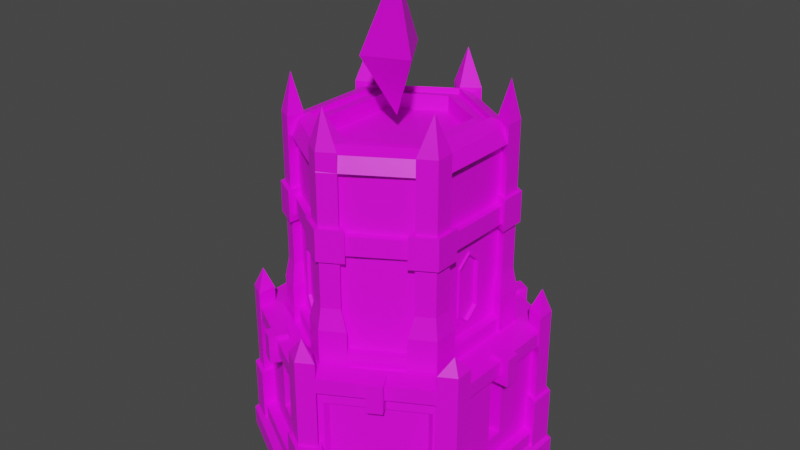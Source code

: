 # Source: SparkTower.blend  (saved by Blender 2.81.16; exported with 4.5.12 LTS)
import bpy
from mathutils import Matrix  # noqa: F401  (used for matrix-valued properties, if any)

bpy.ops.wm.read_factory_settings(use_empty=True)
scene = bpy.context.scene
scene.name = 'Scene'

# ---- collections
col_collection = bpy.data.collections.new('Collection'); scene.collection.children.link(col_collection)

# ---- images (referenced by path relative to the original .blend; pixels are not part of the script)
import os
ASSET_DIR = os.environ.get("B2B_ASSET_DIR", "")  # directory of the original .blend (textures are referenced by path, not embedded)
HERE = os.path.dirname(os.path.abspath(__file__))  # packed textures are extracted next to this script under _unpacked/

def load_image(name, relpath, width, height, colorspace="sRGB"):
    """Load a texture the original file referenced (path relative to the .blend, or extracted next to this script)."""
    p = next((c for c in (os.path.join(HERE, relpath), os.path.join(ASSET_DIR, relpath)) if relpath and os.path.exists(c)), "")
    if p:
        img = bpy.data.images.load(p, check_existing=True)
        img.name = name
    else:  # same state as the original file: an image datablock whose file is absent (Cycles renders it pink)
        img = bpy.data.images.new(name, width, height)
        img.source = "FILE"
        img.filepath = "//" + (relpath or name)
    img.colorspace_settings.name = colorspace
    return img
img_colorpalette_png = load_image('ColorPalette.png', 'ColorPalette.png', 1024, 1024, 'sRGB')

# ---- materials (node trees are filled in below, after node groups)
mat_material_001 = bpy.data.materials.new('Material.001')
mat_material_001.use_transparent_shadow = False

# ---- material node trees
mat_material_001.use_nodes = True; mat_material_001.node_tree.nodes.clear()
_N = mat_material_001.node_tree.nodes; _L = mat_material_001.node_tree.links
n0 = _N.new('ShaderNodeOutputMaterial'); n0.name = 'Material Output'; n0.location = (300, 300)
n1 = _N.new('ShaderNodeBsdfPrincipled'); n1.name = 'Principled BSDF'; n1.location = (10, 300)
n1.distribution = 'GGX'
n1.subsurface_method = 'BURLEY'
n1.inputs[3].default_value = 1.45
n1.inputs[27].default_value = (0.0, 0.0, 0.0, 1.0)
n1.inputs[28].default_value = 1.0
n2 = _N.new('ShaderNodeTexImage'); n2.name = 'Image Texture'; n2.location = (-410, 234)
n2.image = img_colorpalette_png
_L.new(n1.outputs[0], n0.inputs[0])
_L.new(n2.outputs[0], n1.inputs[0])
n0.is_active_output = True

# ---- world
world_world = bpy.data.worlds.new('World'); scene.world = world_world
world_world.use_nodes = True; world_world.node_tree.nodes.clear()
_N = world_world.node_tree.nodes; _L = world_world.node_tree.links
n0 = _N.new('ShaderNodeOutputWorld'); n0.name = 'World Output'; n0.location = (300, 300)
n1 = _N.new('ShaderNodeBackground'); n1.name = 'Background'; n1.location = (10, 300)
n1.inputs[0].default_value = (0.05088, 0.05088, 0.05088, 1.0)
_L.new(n1.outputs[0], n0.inputs[0])
n0.is_active_output = True
world_world.color = (0.05088, 0.05088, 0.05088)
world_world.use_sun_shadow = False
world_world.sun_shadow_jitter_overblur = 0.0

# ---- meshes
me_cone = bpy.data.meshes.new('Cone')
me_cone.from_pydata([(-0.02878, 0.7858, -0.6002), (0.7271, -0.3189, -0.653), (-0.708, -0.192, -0.8789), (0.0, 0.0, 1.0), (-0.006417, 0.1818, -2.035)], [], [(0, 3, 1), (1, 3, 2), (2, 3, 0), (0, 4, 2), (2, 4, 1), (1, 4, 0)])
_uv = me_cone.uv_layers.new(name='UVMap')
_uv.uv.foreach_set('vector', [0.25, 0.49, 0.25, 0.25, 0.4578, 0.13, 0.4578, 0.13, 0.25, 0.25, 0.04215, 0.13, 0.04215, 0.13, 0.25, 0.25, 0.25, 0.49, 0.75, 0.49, 0.7485, 0.2936, 0.5422, 0.13, 0.5422, 0.13, 0.7485, 0.2936, 0.9578, 0.13, 0.9578, 0.13, 0.7485, 0.2936, 0.75, 0.49])
me_cone.materials.append(mat_material_001)
me_cone.use_remesh_fix_poles = True
me_cone.use_remesh_preserve_attributes = False
me_cone.use_mirror_vertex_groups = False
me_cone.update()
me_cube_048 = bpy.data.meshes.new('Cube.048')
me_cube_048.from_pydata([(-1.0, -1.0, -1.0), (-1.0, -1.0, 1.0), (-1.0, 1.0, -1.0), (-1.0, 1.0, 1.0), (1.0, -1.0, -1.0), (1.0, -1.0, 1.0), (1.0, 1.0, -1.0), (1.0, 1.0, 1.0), (-1.762, -11.58, -8.714), (-1.42, -10.78, -4.334), (-1.929, -7.744, -8.714), (-1.539, -8.056, -4.334), (0.6327, -9.827, -8.714), (0.256, -9.551, -4.334), (0.6263, -6.402, -8.714), (0.2515, -7.116, -4.334), (0.6367, 6.323, -8.844), (0.265, 7.102, -4.464), (-2.052, 8.074, -8.844), (-1.643, 8.345, -4.464), (0.6566, 9.832, -8.844), (0.2789, 9.558, -4.464), (-1.673, 11.55, -8.844), (-1.377, 10.78, -4.464), (-10.39, 17.87, -8.94), (-11.11, 17.85, -4.559), (-12.92, 15.77, -8.94), (-12.9, 16.36, -4.559), (-12.78, 19.63, -8.94), (-12.78, 19.08, -4.559), (-15.11, 17.91, -8.94), (-14.44, 17.86, -4.559), (-23.75, 11.58, -8.78), (-24.09, 10.78, -4.4), (-23.58, 7.746, -8.78), (-23.97, 8.058, -4.4), (-26.14, 9.826, -8.78), (-25.76, 9.55, -4.4), (-26.13, 6.401, -8.78), (-25.76, 7.116, -4.4), (-26.19, -6.324, -8.792), (-25.81, -7.096, -4.412), (-23.48, -8.022, -8.792), (-23.88, -8.301, -4.412), (-26.16, -9.834, -8.792), (-25.79, -9.553, -4.412), (-23.81, -11.51, -8.792), (-24.12, -10.74, -4.412), (-15.16, -17.89, -8.85), (-14.44, -17.86, -4.47), (-12.64, -15.76, -8.85), (-12.65, -16.35, -4.47), (-12.75, -19.63, -8.85), (-12.76, -19.07, -4.47), (-10.43, -17.88, -8.85), (-11.11, -17.84, -4.47), (-25.86, 9.607, -7.997), (-26.53, 10.1, -9.795), (-25.86, -9.607, -7.997), (-26.53, -10.1, -9.795), (-12.76, -19.21, -7.997), (-12.76, -20.21, -9.795), (0.3356, -9.607, -7.997), (1.012, -10.1, -9.795), (0.3356, 9.607, -7.997), (1.012, 10.1, -9.795), (-12.76, 19.21, -7.997), (-12.76, 20.21, -9.795), (-1.762, -11.58, -4.334), (-1.929, -7.744, -4.334), (0.6263, -6.402, -4.334), (0.6327, -9.827, -4.334), (0.6367, 6.323, -4.464), (-2.052, 8.074, -4.464), (-1.673, 11.55, -4.464), (0.6566, 9.832, -4.464), (-10.39, 17.87, -4.559), (-12.92, 15.77, -4.559), (-15.11, 17.91, -4.559), (-12.78, 19.63, -4.559), (-23.75, 11.58, -4.4), (-23.58, 7.746, -4.4), (-26.13, 6.401, -4.4), (-26.14, 9.826, -4.4), (-26.19, -6.324, -4.412), (-23.48, -8.022, -4.412), (-23.81, -11.51, -4.412), (-26.16, -9.834, -4.412), (-15.16, -17.89, -4.47), (-12.64, -15.76, -4.47), (-10.43, -17.88, -4.47), (-12.75, -19.63, -4.47), (-1.42, -10.78, 1.824), (-1.539, -8.056, 1.824), (0.2515, -7.116, 1.824), (0.256, -9.551, 1.824), (0.265, 7.102, 1.824), (-1.643, 8.345, 1.824), (-1.377, 10.78, 1.824), (0.2789, 9.558, 1.824), (-11.11, 17.85, 1.824), (-12.9, 16.36, 1.824), (-14.44, 17.86, 1.824), (-12.78, 19.08, 1.824), (-24.09, 10.78, 1.824), (-23.97, 8.058, 1.824), (-25.76, 7.116, 1.824), (-25.76, 9.55, 1.824), (-25.81, -7.096, 1.824), (-23.88, -8.301, 1.824), (-24.12, -10.74, 1.824), (-25.79, -9.553, 1.824), (-14.44, -17.86, 1.824), (-12.65, -16.35, 1.824), (-11.11, -17.84, 1.824), (-12.76, -19.07, 1.824), (1.012, -10.1, -8.438), (1.012, 10.1, -8.438), (-12.76, 20.21, -8.438), (-26.53, 10.1, -8.438), (-12.76, -20.21, -8.438), (-26.53, -10.1, -8.438), (-0.7418, -1.168, -5.76), (-0.7418, 1.168, -5.76), (-17.84, -13.91, -5.51), (-19.7, -12.55, -5.51), (0.3356, -9.607, -7.064), (0.3356, 9.607, -7.064), (-12.76, 19.21, -7.064), (-25.86, 9.607, -7.064), (-12.76, -19.21, -7.064), (-25.86, -9.607, -7.064), (-0.7418, -1.168, -1.14), (-0.7418, 1.168, -1.14), (-17.84, -13.91, -1.39), (-19.7, -12.55, -1.39), (-2.279, -10.02, -6.309), (-3.006, 10.45, -5.98), (-2.279, -10.02, -1.412), (-3.006, 10.45, -1.624), (-2.725, -1.168, -5.76), (-2.725, 1.168, -5.76), (-2.725, -1.168, -1.14), (-2.725, 1.168, -1.14), (-10.52, 15.96, -5.98), (-24.78, 5.567, -6.025), (-10.52, 15.96, -1.624), (-24.78, 5.567, -1.539), (-24.78, -5.567, -6.025), (-11.17, -16.55, -6.309), (-24.78, -5.567, -1.539), (-11.17, -16.55, -1.412), (-17.9, -8.591, -5.51), (-16.05, -9.95, -5.51), (-17.9, -8.591, -1.39), (-16.05, -9.95, -1.39), (-12.76, 18.95, -0.3324), (-12.76, 15.41, 0.702), (0.1565, 9.476, -0.3324), (-2.696, 8.031, 0.702), (0.1565, -9.476, -0.3324), (-2.696, -8.031, 0.702), (-12.76, -18.95, -0.3324), (-12.76, -15.41, 0.702), (-25.68, -9.476, -0.3324), (-22.83, -8.031, 0.702), (-25.68, 9.476, -0.3324), (-22.83, 8.031, 0.702), (-26.49, -1.0, -1.0), (-26.49, -1.0, 1.0), (-26.49, 1.0, -1.0), (-26.49, 1.0, 1.0), (-24.49, -1.0, -1.0), (-24.49, -1.0, 1.0), (-24.49, 1.0, -1.0), (-24.49, 1.0, 1.0), (-7.554, -13.42, -1.0), (-7.554, -13.42, 1.0), (-6.19, -12.42, -1.0), (-6.19, -12.42, 1.0), (-6.554, -15.62, -1.0), (-6.554, -15.62, 1.0), (-5.19, -14.62, -1.0), (-5.19, -14.62, 1.0), (-20.3, 14.62, -1.0), (-20.3, 14.62, 1.0), (-18.93, 15.62, -1.0), (-18.93, 15.62, 1.0), (-19.3, 12.42, -1.0), (-19.3, 12.42, 1.0), (-17.93, 13.42, -1.0), (-17.93, 13.42, 1.0), (-19.3, -12.42, -1.0), (-19.3, -12.42, 1.0), (-17.93, -13.42, -1.0), (-17.93, -13.42, 1.0), (-20.3, -14.62, -1.0), (-20.3, -14.62, 1.0), (-18.93, -15.62, -1.0), (-18.93, -15.62, 1.0), (-6.554, 15.62, -1.0), (-6.554, 15.62, 1.0), (-5.19, 14.62, -1.0), (-5.19, 14.62, 1.0), (-7.554, 13.42, -1.0), (-7.554, 13.42, 1.0), (-6.19, 12.42, -1.0), (-6.19, 12.42, 1.0), (0.1565, 9.476, 0.702), (-12.76, 18.95, 0.702), (0.1565, -9.476, 0.702), (-12.76, -18.95, 0.702), (-25.68, -9.476, 0.702), (-25.68, 9.476, 0.702), (-5.707, 7.969, 2.498), (-4.527, -7.103, 0.4422), (-15.58, -11.07, 2.871), (-18.17, -9.174, 2.871), (-18.11, 9.218, 2.758), (-2.696, 8.031, 0.4422), (-12.76, 15.41, 0.4422), (-2.696, -8.031, 0.4422), (-12.76, -15.41, 0.4422), (-22.83, -8.031, 0.4422), (-22.83, 8.031, 0.4422), (-4.527, -7.103, 14.26), (-12.76, -13.14, 14.26), (-21.0, -7.103, 14.26), (-21.0, 7.103, 14.26), (-22.34, -4.606, 0.2769), (-21.96, -5.378, 4.552), (-19.63, -6.304, 0.2769), (-20.03, -6.583, 4.552), (-22.31, -8.116, 0.2769), (-21.94, -7.834, 4.552), (-19.96, -9.791, 0.2769), (-20.27, -9.025, 4.552), (-22.34, -4.606, 3.059), (-19.63, -6.304, 3.059), (-19.96, -9.791, 3.059), (-22.31, -8.116, 3.059), (-21.96, -5.378, 8.774), (-20.03, -6.583, 8.774), (-20.27, -9.025, 8.774), (-21.94, -7.834, 8.774), (-20.02, 9.8, 0.2769), (-20.36, 8.995, 4.552), (-19.82, 5.969, 0.2769), (-20.22, 6.276, 4.552), (-22.4, 8.02, 0.2769), (-22.02, 7.748, 4.552), (-22.37, 4.596, 0.2769), (-22.0, 5.314, 4.552), (-20.02, 9.8, 3.059), (-19.82, 5.969, 3.059), (-22.37, 4.596, 3.059), (-22.4, 8.02, 3.059), (-20.36, 8.995, 8.774), (-20.22, 6.276, 8.774), (-22.0, 5.314, 8.774), (-22.02, 7.748, 8.774), (-10.38, 13.31, 0.2769), (-11.1, 13.28, 4.552), (-12.9, 11.18, 0.2769), (-12.88, 11.77, 4.552), (-12.79, 15.04, 0.2769), (-12.78, 14.49, 4.552), (-15.1, 13.29, 0.2769), (-14.43, 13.25, 4.552), (-10.38, 13.31, 3.059), (-12.9, 11.18, 3.059), (-15.1, 13.29, 3.059), (-12.79, 15.04, 3.059), (-11.1, 13.28, 8.774), (-12.88, 11.77, 8.774), (-14.43, 13.25, 8.774), (-12.78, 14.49, 8.774), (-3.207, 4.693, 0.2769), (-3.588, 5.465, 4.552), (-5.916, 6.391, 0.2769), (-5.511, 6.67, 4.552), (-3.23, 8.202, 0.2769), (-3.604, 7.921, 4.552), (-5.581, 9.878, 0.2769), (-5.275, 9.112, 4.552), (-3.207, 4.693, 3.059), (-5.916, 6.391, 3.059), (-5.581, 9.878, 3.059), (-3.23, 8.202, 3.059), (-3.588, 5.465, 8.774), (-5.511, 6.67, 8.774), (-5.275, 9.112, 8.774), (-3.604, 7.921, 8.774), (-5.524, -9.713, 0.2769), (-5.188, -8.908, 4.552), (-5.721, -5.882, 0.2769), (-5.328, -6.19, 4.552), (-3.143, -7.933, 0.2769), (-3.522, -7.661, 4.552), (-3.177, -4.509, 0.2769), (-3.546, -5.227, 4.552), (-5.524, -9.713, 3.059), (-5.721, -5.882, 3.059), (-3.177, -4.509, 3.059), (-3.143, -7.933, 3.059), (-5.188, -8.908, 8.774), (-5.328, -6.19, 8.774), (-3.546, -5.227, 8.774), (-3.522, -7.661, 8.774), (-15.16, -13.23, 0.2769), (-14.45, -13.19, 4.552), (-12.65, -11.09, 0.2769), (-12.66, -11.68, 4.552), (-12.76, -14.95, 0.2769), (-12.76, -14.4, 4.552), (-10.44, -13.21, 0.2769), (-11.12, -13.16, 4.552), (-15.16, -13.23, 3.059), (-12.65, -11.09, 3.059), (-10.44, -13.21, 3.059), (-12.76, -14.95, 3.059), (-14.45, -13.19, 8.774), (-12.66, -11.68, 8.774), (-11.12, -13.16, 8.774), (-12.76, -14.4, 8.774), (-22.34, -4.606, 7.878), (-21.96, -5.378, 10.06), (-19.63, -6.304, 7.878), (-20.03, -6.583, 10.06), (-22.31, -8.116, 7.878), (-21.94, -7.834, 10.06), (-19.96, -9.791, 7.878), (-20.27, -9.025, 10.06), (-22.34, -4.606, 10.06), (-19.63, -6.304, 10.06), (-19.96, -9.791, 10.06), (-22.31, -8.116, 10.06), (-21.96, -5.378, 14.9), (-20.03, -6.583, 14.9), (-20.27, -9.025, 14.9), (-21.94, -7.834, 14.9), (-20.02, 9.8, 7.878), (-20.36, 8.995, 10.06), (-19.82, 5.969, 7.878), (-20.22, 6.276, 10.06), (-22.4, 8.02, 7.878), (-22.02, 7.748, 10.06), (-22.37, 4.596, 7.878), (-22.0, 5.314, 10.06), (-20.02, 9.8, 10.06), (-19.82, 5.969, 10.06), (-22.37, 4.596, 10.06), (-22.4, 8.02, 10.06), (-20.36, 8.995, 14.9), (-20.22, 6.276, 14.9), (-22.0, 5.314, 14.9), (-22.02, 7.748, 14.9), (-10.38, 13.31, 7.878), (-11.1, 13.28, 10.06), (-12.9, 11.18, 7.878), (-12.88, 11.77, 10.06), (-12.79, 15.04, 7.878), (-12.78, 14.49, 10.06), (-15.1, 13.29, 7.878), (-14.43, 13.25, 10.06), (-10.38, 13.31, 10.06), (-12.9, 11.18, 10.06), (-15.1, 13.29, 10.06), (-12.79, 15.04, 10.06), (-11.1, 13.28, 14.9), (-12.88, 11.77, 14.9), (-14.43, 13.25, 14.9), (-12.78, 14.49, 14.9), (-3.207, 4.693, 7.878), (-3.588, 5.465, 10.06), (-5.916, 6.391, 7.878), (-5.511, 6.67, 10.06), (-3.23, 8.202, 7.878), (-3.604, 7.921, 10.06), (-5.581, 9.878, 7.878), (-5.275, 9.112, 10.06), (-3.207, 4.693, 10.06), (-5.916, 6.391, 10.06), (-5.581, 9.878, 10.06), (-3.23, 8.202, 10.06), (-3.588, 5.465, 14.9), (-5.511, 6.67, 14.9), (-5.275, 9.112, 14.9), (-3.604, 7.921, 14.9), (-5.524, -9.713, 7.878), (-5.188, -8.908, 10.06), (-5.721, -5.882, 7.878), (-5.328, -6.19, 10.06), (-3.143, -7.933, 7.878), (-3.522, -7.661, 10.06), (-3.177, -4.509, 7.878), (-3.546, -5.227, 10.06), (-5.524, -9.713, 10.06), (-5.721, -5.882, 10.06), (-3.177, -4.509, 10.06), (-3.143, -7.933, 10.06), (-5.188, -8.908, 14.9), (-5.328, -6.19, 14.9), (-3.546, -5.227, 14.9), (-3.522, -7.661, 14.9), (-15.16, -13.23, 7.878), (-14.45, -13.19, 10.06), (-12.65, -11.09, 7.878), (-12.66, -11.68, 10.06), (-12.76, -14.95, 7.878), (-12.76, -14.4, 10.06), (-10.44, -13.21, 7.878), (-11.12, -13.16, 10.06), (-15.16, -13.23, 10.06), (-12.65, -11.09, 10.06), (-10.44, -13.21, 10.06), (-12.76, -14.95, 10.06), (-14.45, -13.19, 14.9), (-12.66, -11.68, 14.9), (-11.12, -13.16, 14.9), (-12.76, -14.4, 14.9), (-12.76, 14.47, 8.302), (-12.76, 14.47, 9.575), (-3.656, 7.236, 8.302), (-3.656, 7.236, 9.575), (-3.656, -7.236, 8.302), (-3.656, -7.236, 9.575), (-12.76, -14.47, 8.302), (-12.76, -14.47, 9.575), (-21.87, -7.236, 8.302), (-21.87, -7.236, 9.575), (-21.87, 7.236, 8.302), (-21.87, 7.236, 9.575), (-12.76, 14.71, 0.1678), (-12.76, 14.71, 1.461), (-3.507, 7.354, 0.1678), (-3.507, 7.354, 1.461), (-3.507, -7.354, 0.1678), (-3.507, -7.354, 1.461), (-12.76, -14.71, 0.1678), (-12.76, -14.71, 1.461), (-22.02, -7.354, 0.1678), (-22.02, -7.354, 1.461), (-22.02, 7.354, 0.1678), (-22.02, 7.354, 1.461), (-21.05, -7.205, 17.48), (-21.05, -7.205, 17.48), (-21.05, -7.205, 17.48), (-21.05, -7.205, 17.48), (-21.15, 7.083, 17.48), (-21.15, 7.083, 17.48), (-21.15, 7.083, 17.48), (-21.15, 7.083, 17.48), (-12.8, 13.19, 17.48), (-12.8, 13.19, 17.48), (-12.8, 13.19, 17.48), (-12.8, 13.19, 17.48), (-4.495, 7.292, 17.48), (-4.495, 7.292, 17.48), (-4.495, 7.292, 17.48), (-4.495, 7.292, 17.48), (-4.396, -6.997, 17.48), (-4.396, -6.997, 17.48), (-4.396, -6.997, 17.48), (-4.396, -6.997, 17.48), (-12.75, -13.11, 17.48), (-12.75, -13.11, 17.48), (-12.75, -13.11, 17.48), (-12.75, -13.11, 17.48), (-0.6191, 8.947, 3.405), (-0.6191, 8.947, 3.405), (-0.6191, 8.947, 3.405), (-0.6191, 8.947, 3.405), (-12.81, 17.78, 3.437), (-12.81, 17.78, 3.437), (-12.81, 17.78, 3.437), (-12.81, 17.78, 3.437), (-24.9, 8.875, 3.356), (-24.9, 8.875, 3.356), (-24.9, 8.875, 3.356), (-24.9, 8.875, 3.356), (-24.9, -8.923, 3.209), (-24.9, -8.923, 3.209), (-24.9, -8.923, 3.209), (-24.9, -8.923, 3.209), (-12.74, -17.78, 3.219), (-12.74, -17.78, 3.219), (-12.74, -17.78, 3.219), (-12.74, -17.78, 3.219), (-0.6128, -8.875, 2.947), (-0.6128, -8.875, 2.947), (-0.6128, -8.875, 2.947), (-0.6128, -8.875, 2.947), (-7.494, 5.42, 14.7), (-12.76, 9.284, 14.7), (-7.494, -5.42, 14.7), (-12.76, -9.284, 14.7), (-18.03, -5.42, 14.7), (-18.03, 5.42, 14.7), (-6.031, 5.806, 14.59), (-12.76, 10.74, 14.59), (-6.031, -5.806, 14.59), (-12.76, -10.74, 14.59), (-19.49, -5.806, 14.59), (-19.49, 5.806, 14.59), (-7.494, 5.42, 12.59), (-12.76, 9.284, 12.59), (-7.494, -5.42, 12.59), (-12.76, -9.284, 12.59), (-18.03, -5.42, 12.59), (-18.03, 5.42, 12.59), (-12.76, 14.47, 13.63), (-12.76, 11.5, 14.9), (-3.656, 7.236, 13.63), (-5.983, 6.113, 14.9), (-3.656, -7.236, 13.63), (-5.983, -6.113, 14.9), (-12.76, -14.47, 13.63), (-12.76, -11.5, 14.9), (-21.87, -7.236, 13.63), (-19.54, -6.113, 14.9), (-21.87, 7.236, 13.63), (-19.54, 6.113, 14.9), (-4.332, 6.698, 14.58), (-12.76, 13.4, 14.58), (-4.332, -6.698, 14.58), (-12.76, -13.4, 14.58), (-21.19, -6.698, 14.58), (-21.19, 6.698, 14.58), (-5.983, 6.113, 13.4), (-12.76, 11.5, 13.4), (-5.983, -6.113, 13.4), (-12.76, -11.5, 13.4), (-19.54, -6.113, 13.4), (-19.54, 6.113, 13.4), (-24.78, 8.817, -7.064), (-24.78, -8.817, -7.064), (-24.78, 8.817, 0.2152), (-24.78, -8.817, 0.2152), (-24.12, 5.254, -5.782), (-24.12, -5.254, -5.782), (-24.12, 5.254, -1.782), (-24.12, -5.254, -1.782), (-0.7418, 8.817, -7.064), (-12.76, 17.63, -7.064), (-0.7418, 8.817, 0.2152), (-12.76, 17.63, 0.2152), (-3.499, 10.26, -5.719), (-10.4, 15.32, -5.719), (-3.499, 10.26, -1.885), (-10.4, 15.32, -1.885), (-12.76, -17.63, -7.064), (-0.7418, -8.817, -7.064), (-12.76, -17.63, 0.2152), (-0.7418, -8.817, 0.2152), (-11.06, -15.69, -6.102), (-2.917, -9.724, -6.102), (-11.06, -15.69, -1.619), (-2.917, -9.724, -1.619), (-18.11, 9.218, 6.248), (-15.58, -11.07, 6.135), (-18.17, -9.174, 6.135), (-4.527, -7.103, 8.564), (-4.527, -9.537e-07, 0.4422), (-4.527, -9.537e-07, 14.26), (-4.527, -9.537e-07, 8.564), (-8.644, -10.12, 0.4422), (-8.644, -10.12, 14.26), (-8.644, -10.12, 8.564), (-12.76, 13.14, 14.26), (-5.707, 7.969, 3.352), (-15.64, 11.03, 2.758), (-15.64, 11.03, 6.248), (-4.527, 7.103, 8.564), (-4.527, 7.103, 0.4422), (-8.644, 10.12, 0.4422), (-5.786, 8.302, 3.281), (-5.786, 8.302, 2.569), (-4.527, 7.103, 14.26), (-8.644, 10.12, 14.26), (-12.76, 13.14, 0.4422), (-21.0, 7.103, 0.4422), (-12.76, 13.14, 8.564), (-21.0, 7.103, 8.564), (-16.88, 10.12, 1.945), (-16.88, 10.12, 7.061), (-16.88, 10.12, 1.694), (-18.29, 9.086, 2.624), (-15.46, 11.16, 2.624), (-15.46, 11.16, 6.382), (-18.29, 9.086, 6.382), (-16.88, 10.12, 7.312), (-16.77, 9.874, 1.945), (-16.77, 9.874, 7.061), (-18.0, 8.969, 2.758), (-15.53, 10.78, 2.758), (-15.53, 10.78, 6.248), (-18.0, 8.969, 6.248), (-16.96, 10.3, 1.694), (-18.37, 9.266, 2.624), (-15.55, 11.34, 2.624), (-15.55, 11.34, 6.382), (-18.37, 9.266, 6.382), (-16.96, 10.3, 7.312), (-16.96, 10.3, 1.945), (-18.2, 9.397, 2.758), (-15.73, 11.21, 2.758), (-15.73, 11.21, 6.248), (-18.2, 9.397, 6.248), (-16.96, 10.3, 7.061), (-21.0, -7.103, 0.4422), (-12.76, -13.14, 0.4422), (-21.0, -7.103, 8.564), (-12.76, -13.14, 8.564), (-16.88, -10.12, 2.024), (-16.88, -10.12, 6.982), (-16.88, -10.12, 1.758), (-15.39, -11.21, 2.729), (-18.36, -9.034, 6.277), (-18.36, -9.034, 2.729), (-15.39, -11.21, 6.277), (-16.88, -10.12, 7.248), (-16.81, -9.962, 2.024), (-16.81, -9.962, 6.982), (-15.51, -10.91, 2.871), (-18.1, -9.012, 6.135), (-18.1, -9.012, 2.871), (-15.51, -10.91, 6.135), (-16.96, -10.31, 1.758), (-15.48, -11.4, 2.729), (-18.45, -9.217, 6.277), (-18.45, -9.217, 2.729), (-15.48, -11.4, 6.277), (-16.96, -10.31, 7.248), (-16.96, -10.31, 2.024), (-15.67, -11.26, 2.871), (-18.26, -9.356, 6.135), (-18.26, -9.356, 2.871), (-15.67, -11.26, 6.135), (-16.96, -10.31, 6.982), (-4.527, -9.574e-07, 7.03), (-4.527, 1.719, 6.279), (-4.527, 1.719, 3.0), (-4.527, -1.719, 6.279), (-4.527, -1.719, 3.0), (-4.527, -9.537e-07, 2.248), (-4.527, -9.537e-07, 7.213), (-4.527, -1.913, 6.376), (-4.527, -9.537e-07, 2.066), (-4.527, -1.913, 2.902), (-4.527, 1.913, 6.376), (-4.527, 1.913, 2.902), (-4.782, -9.574e-07, 7.03), (-4.782, -9.537e-07, 2.248), (-4.782, -1.719, 6.279), (-4.782, -1.719, 3.0), (-4.782, 1.719, 6.279), (-4.782, 1.719, 3.0), (-4.344, -9.537e-07, 7.213), (-4.344, -1.913, 6.376), (-4.344, -9.537e-07, 2.066), (-4.344, -1.913, 2.902), (-4.344, 1.913, 6.376), (-4.344, 1.913, 2.902), (-4.344, -9.574e-07, 7.03), (-4.344, -1.719, 6.279), (-4.344, -9.537e-07, 2.248), (-4.344, -1.719, 3.0), (-4.344, 1.719, 6.279), (-4.344, 1.719, 3.0), (-20.77, 11.76, 0.2152), (-20.77, 11.76, -7.064), (-16.77, 14.7, 0.2152), (-16.77, 14.7, -7.064)], [(334, 414)], [(0, 1, 3, 2), (2, 3, 7, 6), (6, 7, 5, 4), (4, 5, 1, 0), (2, 6, 4, 0), (7, 3, 1, 5), (57, 67, 65, 63, 61, 59), (8, 68, 69, 10), (10, 69, 70, 14), (14, 70, 71, 12), (12, 71, 68, 8), (10, 14, 12, 8), (11, 9, 92, 93), (16, 72, 73, 18), (18, 73, 74, 22), (22, 74, 75, 20), (20, 75, 72, 16), (18, 22, 20, 16), (53, 55, 114, 115), (24, 76, 77, 26), (26, 77, 78, 30), (30, 78, 79, 28), (28, 79, 76, 24), (26, 30, 28, 24), (17, 21, 99, 96), (32, 80, 81, 34), (34, 81, 82, 38), (38, 82, 83, 36), (36, 83, 80, 32), (34, 38, 36, 32), (37, 39, 106, 107), (40, 84, 85, 42), (42, 85, 86, 46), (46, 86, 87, 44), (44, 87, 84, 40), (42, 46, 44, 40), (55, 51, 113, 114), (48, 88, 89, 50), (50, 89, 90, 54), (54, 90, 91, 52), (52, 91, 88, 48), (50, 54, 52, 48), (21, 23, 98, 99), (59, 121, 119, 57), (57, 119, 118, 67), (65, 117, 116, 63), (60, 62, 126, 130), (61, 120, 121, 59), (63, 116, 120, 61), (67, 118, 117, 65), (9, 11, 69, 68), (11, 15, 70, 69), (15, 13, 71, 70), (13, 9, 68, 71), (17, 19, 73, 72), (19, 23, 74, 73), (23, 21, 75, 74), (21, 17, 72, 75), (25, 27, 77, 76), (27, 31, 78, 77), (31, 29, 79, 78), (29, 25, 76, 79), (33, 35, 81, 80), (35, 39, 82, 81), (39, 37, 83, 82), (37, 33, 80, 83), (41, 43, 85, 84), (43, 47, 86, 85), (47, 45, 87, 86), (45, 41, 84, 87), (49, 51, 89, 88), (51, 55, 90, 89), (55, 53, 91, 90), (53, 49, 88, 91), (95, 94, 491, 492), (97, 96, 469, 470), (100, 103, 476, 473), (104, 107, 480, 477), (111, 110, 483, 484), (115, 114, 487, 488), (33, 37, 107, 104), (27, 25, 100, 101), (49, 53, 115, 112), (15, 11, 93, 94), (43, 41, 108, 109), (31, 27, 101, 102), (13, 15, 94, 95), (47, 43, 109, 110), (29, 31, 102, 103), (9, 13, 95, 92), (45, 47, 110, 111), (25, 29, 103, 100), (19, 17, 96, 97), (41, 45, 111, 108), (35, 33, 104, 105), (23, 19, 97, 98), (51, 49, 112, 113), (39, 35, 105, 106), (64, 62, 116, 117), (56, 66, 118, 119), (62, 60, 120, 116), (60, 58, 121, 120), (66, 64, 117, 118), (58, 56, 119, 121), (132, 122, 140, 142), (62, 64, 127, 126), (56, 58, 131, 129), (58, 60, 130, 131), (66, 56, 129, 128), (64, 66, 128, 127), (543, 552, 126, 127), (535, 671, 673, 544, 128, 129), (552, 551, 130, 126), (551, 536, 131, 130), (544, 543, 127, 128), (536, 535, 129, 131), (537, 538, 553, 554, 545, 546, 672, 670), (148, 150, 542, 540), (135, 125, 152, 154), (144, 146, 550, 548), (151, 149, 555, 557), (123, 122, 552, 543), (132, 133, 545, 554), (133, 123, 543, 545), (122, 132, 554, 552), (140, 141, 143, 142), (133, 132, 142, 143), (123, 133, 143, 141), (122, 123, 141, 140), (673, 672, 546, 544), (535, 537, 670, 671), (124, 125, 536, 551), (135, 134, 553, 538), (125, 135, 538, 536), (134, 124, 551, 553), (152, 153, 155, 154), (125, 124, 153, 152), (124, 134, 155, 153), (134, 135, 154, 155), (156, 209, 208, 158), (158, 208, 210, 160), (160, 210, 211, 162), (162, 211, 212, 164), (163, 161, 221, 222), (164, 212, 213, 166), (166, 213, 209, 156), (156, 158, 160, 162, 164, 166), (168, 169, 171, 170), (170, 171, 175, 174), (174, 175, 173, 172), (172, 173, 169, 168), (170, 174, 172, 168), (175, 171, 169, 173), (176, 177, 179, 178), (178, 179, 183, 182), (182, 183, 181, 180), (180, 181, 177, 176), (178, 182, 180, 176), (183, 179, 177, 181), (184, 185, 187, 186), (186, 187, 191, 190), (190, 191, 189, 188), (188, 189, 185, 184), (186, 190, 188, 184), (191, 187, 185, 189), (192, 193, 195, 194), (194, 195, 199, 198), (198, 199, 197, 196), (196, 197, 193, 192), (194, 198, 196, 192), (199, 195, 193, 197), (200, 201, 203, 202), (202, 203, 207, 206), (206, 207, 205, 204), (204, 205, 201, 200), (202, 206, 204, 200), (207, 203, 201, 205), (157, 159, 208, 209), (159, 161, 210, 208), (161, 163, 211, 210), (163, 165, 212, 211), (165, 167, 213, 212), (167, 157, 209, 213), (159, 157, 220, 219), (157, 167, 224, 220), (165, 163, 222, 223), (161, 159, 219, 221), (167, 165, 223, 224), (580, 575, 574, 219, 220), (574, 563, 215, 221, 219), (215, 566, 611, 222, 221), (611, 610, 223, 222), (610, 581, 224, 223), (581, 580, 220, 224), (228, 227, 503, 504), (582, 583, 228, 569), (612, 613, 226, 227), (565, 573, 578, 564), (583, 612, 227, 228), (568, 562, 225, 567), (229, 237, 238, 231), (231, 238, 239, 235), (235, 239, 240, 233), (233, 240, 237, 229), (231, 235, 233, 229), (230, 232, 238, 237), (232, 236, 239, 238), (236, 234, 240, 239), (234, 230, 237, 240), (243, 242, 241, 244), (232, 230, 241, 242), (236, 232, 242, 243), (234, 236, 243, 244), (230, 234, 244, 241), (245, 253, 254, 247), (247, 254, 255, 251), (251, 255, 256, 249), (249, 256, 253, 245), (247, 251, 249, 245), (246, 248, 254, 253), (248, 252, 255, 254), (252, 250, 256, 255), (250, 246, 253, 256), (259, 258, 257, 260), (248, 246, 257, 258), (252, 248, 258, 259), (250, 252, 259, 260), (246, 250, 260, 257), (261, 269, 270, 263), (263, 270, 271, 267), (267, 271, 272, 265), (265, 272, 269, 261), (263, 267, 265, 261), (262, 264, 270, 269), (264, 268, 271, 270), (268, 266, 272, 271), (266, 262, 269, 272), (275, 274, 273, 276), (264, 262, 273, 274), (268, 264, 274, 275), (266, 268, 275, 276), (262, 266, 276, 273), (277, 285, 286, 279), (279, 286, 287, 283), (283, 287, 288, 281), (281, 288, 285, 277), (279, 283, 281, 277), (278, 280, 286, 285), (280, 284, 287, 286), (284, 282, 288, 287), (282, 278, 285, 288), (291, 290, 289, 292), (280, 278, 289, 290), (284, 280, 290, 291), (282, 284, 291, 292), (278, 282, 292, 289), (293, 301, 302, 295), (295, 302, 303, 299), (299, 303, 304, 297), (297, 304, 301, 293), (295, 299, 297, 293), (294, 296, 302, 301), (296, 300, 303, 302), (300, 298, 304, 303), (298, 294, 301, 304), (307, 306, 305, 308), (296, 294, 305, 306), (300, 296, 306, 307), (298, 300, 307, 308), (294, 298, 308, 305), (309, 317, 318, 311), (311, 318, 319, 315), (315, 319, 320, 313), (313, 320, 317, 309), (311, 315, 313, 309), (310, 312, 318, 317), (312, 316, 319, 318), (316, 314, 320, 319), (314, 310, 317, 320), (323, 322, 321, 324), (312, 310, 321, 322), (316, 312, 322, 323), (314, 316, 323, 324), (310, 314, 324, 321), (325, 333, 334, 327), (327, 334, 335, 331), (331, 335, 336, 329), (329, 336, 333, 325), (327, 331, 329, 325), (326, 328, 334, 333), (328, 332, 335, 334), (332, 330, 336, 335), (330, 326, 333, 336), (355, 354, 450, 451), (328, 326, 337, 338), (332, 328, 338, 339), (330, 332, 339, 340), (326, 330, 340, 337), (341, 349, 350, 343), (343, 350, 351, 347), (347, 351, 352, 345), (345, 352, 349, 341), (343, 347, 345, 341), (342, 344, 350, 349), (344, 348, 351, 350), (348, 346, 352, 351), (346, 342, 349, 352), (418, 417, 465, 466), (344, 342, 353, 354), (348, 344, 354, 355), (346, 348, 355, 356), (342, 346, 356, 353), (357, 365, 366, 359), (359, 366, 367, 363), (363, 367, 368, 361), (361, 368, 365, 357), (359, 363, 361, 357), (358, 360, 366, 365), (360, 364, 367, 366), (364, 362, 368, 367), (362, 358, 365, 368), (372, 371, 455, 456), (360, 358, 369, 370), (364, 360, 370, 371), (362, 364, 371, 372), (358, 362, 372, 369), (373, 381, 382, 375), (375, 382, 383, 379), (379, 383, 384, 377), (377, 384, 381, 373), (375, 379, 377, 373), (374, 376, 382, 381), (376, 380, 383, 382), (380, 378, 384, 383), (378, 374, 381, 384), (354, 353, 449, 450), (376, 374, 385, 386), (380, 376, 386, 387), (378, 380, 387, 388), (374, 378, 388, 385), (389, 397, 398, 391), (391, 398, 399, 395), (395, 399, 400, 393), (393, 400, 397, 389), (391, 395, 393, 389), (390, 392, 398, 397), (392, 396, 399, 398), (396, 394, 400, 399), (394, 390, 397, 400), (385, 388, 460, 457), (392, 390, 401, 402), (396, 392, 402, 403), (394, 396, 403, 404), (390, 394, 404, 401), (405, 413, 414, 407), (407, 414, 415, 411), (411, 415, 416, 409), (409, 416, 413, 405), (407, 411, 409, 405), (406, 408, 414, 413), (408, 412, 415, 414), (412, 410, 416, 415), (410, 406, 413, 416), (371, 370, 454, 455), (408, 406, 417, 418), (412, 408, 418, 419), (410, 412, 419, 420), (406, 410, 420, 417), (421, 422, 424, 423), (423, 424, 426, 425), (425, 426, 428, 427), (427, 428, 430, 429), (424, 422, 432, 430, 428, 426), (429, 430, 432, 431), (431, 432, 422, 421), (421, 423, 425, 427, 429, 431), (433, 434, 436, 435), (435, 436, 438, 437), (437, 438, 440, 439), (439, 440, 442, 441), (436, 434, 444, 442, 440, 438), (441, 442, 444, 443), (443, 444, 434, 433), (433, 435, 437, 439, 441, 443), (447, 446, 445, 448), (451, 450, 449, 452), (455, 454, 453, 456), (459, 458, 457, 460), (463, 462, 461, 464), (467, 466, 465, 468), (369, 372, 456, 453), (338, 337, 445, 446), (419, 418, 466, 467), (356, 355, 451, 452), (402, 401, 461, 462), (339, 338, 446, 447), (420, 419, 467, 468), (353, 356, 452, 449), (403, 402, 462, 463), (340, 339, 447, 448), (417, 420, 468, 465), (386, 385, 457, 458), (404, 403, 463, 464), (337, 340, 448, 445), (387, 386, 458, 459), (401, 404, 464, 461), (370, 369, 453, 454), (388, 387, 459, 460), (471, 470, 469, 472), (96, 99, 472, 469), (98, 97, 470, 471), (99, 98, 471, 472), (475, 474, 473, 476), (102, 101, 474, 475), (103, 102, 475, 476), (101, 100, 473, 474), (479, 478, 477, 480), (106, 105, 478, 479), (107, 106, 479, 480), (105, 104, 477, 478), (483, 482, 481, 484), (109, 108, 481, 482), (108, 111, 484, 481), (110, 109, 482, 483), (487, 486, 485, 488), (113, 112, 485, 486), (112, 115, 488, 485), (114, 113, 486, 487), (491, 490, 489, 492), (93, 92, 489, 490), (92, 95, 492, 489), (94, 93, 490, 491), (495, 493, 505, 507), (226, 567, 225, 501, 502), (578, 579, 569, 500, 499), (569, 228, 504, 500), (227, 226, 502, 503), (225, 564, 578, 499, 501), (494, 493, 499, 500), (493, 495, 501, 499), (495, 496, 502, 501), (496, 497, 503, 502), (497, 498, 504, 503), (498, 494, 500, 504), (505, 506, 510, 509, 508, 507), (498, 497, 509, 510), (496, 495, 507, 508), (493, 494, 506, 505), (494, 498, 510, 506), (497, 496, 508, 509), (511, 524, 523, 513), (513, 523, 525, 515), (515, 525, 526, 517), (517, 526, 527, 519), (522, 520, 533, 534), (519, 527, 528, 521), (521, 528, 524, 511), (511, 513, 515, 517, 519, 521), (512, 514, 523, 524), (514, 516, 525, 523), (516, 518, 526, 525), (518, 520, 527, 526), (520, 522, 528, 527), (522, 512, 524, 528), (529, 530, 534, 533, 532, 531), (518, 516, 531, 532), (514, 512, 530, 529), (512, 522, 534, 530), (520, 518, 532, 533), (516, 514, 529, 531), (148, 145, 535, 536), (147, 150, 538, 537), (150, 148, 536, 538), (145, 147, 537, 535), (539, 540, 542, 541), (145, 148, 540, 539), (147, 145, 539, 541), (150, 147, 541, 542), (144, 137, 543, 544), (139, 146, 546, 545), (137, 139, 545, 543), (146, 144, 544, 546), (547, 548, 550, 549), (146, 139, 549, 550), (139, 137, 547, 549), (137, 144, 548, 547), (136, 149, 551, 552), (151, 138, 554, 553), (138, 136, 552, 554), (149, 151, 553, 551), (555, 556, 558, 557), (138, 151, 557, 558), (136, 138, 558, 556), (149, 136, 556, 555), (566, 215, 562, 568), (581, 610, 612, 583), (644, 645, 653, 655), (614, 216, 624, 622), (218, 559, 597, 594), (562, 565, 564, 225), (611, 566, 568, 613), (613, 568, 567, 226), (569, 578, 573, 582), (570, 214, 577, 576), (587, 586, 588, 580, 581), (588, 589, 582, 580), (590, 587, 581, 583), (589, 591, 590, 583, 582), (571, 584, 592, 595), (585, 559, 608, 609), (590, 591, 603, 602), (587, 590, 602, 599), (571, 572, 607, 606), (584, 571, 606, 604), (588, 586, 598, 600), (592, 594, 597, 593), (595, 592, 593, 596), (584, 218, 594, 592), (559, 585, 593, 597), (585, 572, 596, 593), (572, 571, 595, 596), (605, 604, 598, 599), (606, 607, 601, 600), (608, 605, 599, 602), (607, 609, 603, 601), (604, 606, 600, 598), (609, 608, 602, 603), (559, 218, 605, 608), (591, 589, 601, 603), (586, 587, 599, 598), (572, 585, 609, 607), (218, 584, 604, 605), (589, 588, 600, 601), (617, 616, 619, 610, 611), (619, 618, 612, 610), (620, 617, 611, 613), (618, 621, 620, 613, 612), (216, 560, 627, 624), (614, 217, 637, 634), (619, 616, 628, 631), (618, 619, 631, 630), (216, 614, 634, 635), (561, 615, 639, 636), (616, 617, 629, 628), (622, 624, 627, 623), (626, 622, 623, 625), (560, 615, 623, 627), (615, 561, 625, 623), (561, 217, 626, 625), (217, 614, 622, 626), (635, 634, 628, 629), (637, 636, 630, 631), (638, 635, 629, 632), (636, 639, 633, 630), (634, 637, 631, 628), (639, 638, 632, 633), (217, 561, 636, 637), (617, 620, 632, 629), (620, 621, 633, 632), (615, 560, 638, 639), (560, 216, 635, 638), (621, 618, 630, 633), (650, 651, 574, 573), (649, 647, 562, 215), (647, 646, 650, 573, 562), (651, 648, 649, 215, 574), (643, 644, 655, 654), (641, 642, 669, 668), (649, 648, 660, 661), (642, 645, 666, 669), (648, 651, 663, 660), (645, 644, 667, 666), (640, 641, 668, 664), (653, 652, 654, 655), (657, 656, 652, 653), (641, 640, 652, 656), (642, 641, 656, 657), (640, 643, 654, 652), (645, 642, 657, 653), (665, 664, 658, 659), (666, 667, 661, 660), (668, 669, 663, 662), (667, 665, 659, 661), (664, 668, 662, 658), (669, 666, 660, 663), (651, 650, 662, 663), (646, 647, 659, 658), (644, 643, 665, 667), (643, 640, 664, 665), (647, 649, 661, 659), (650, 646, 658, 662), (671, 670, 672, 673), (573, 574, 580, 582)])
_uv = me_cube_048.uv_layers.new(name='UVMap')
_uv.uv.foreach_set('vector', [0.7668, 0.9728, 0.7668, 0.9728, 0.7668, 0.9728, 0.7668, 0.9728, 0.7668, 0.9728, 0.7668, 0.9728, 0.7668, 0.9728, 0.7668, 0.9728, 0.7668, 0.9728, 0.7668, 0.9728, 0.7668, 0.9728, 0.7668, 0.9728, 0.7668, 0.9728, 0.7668, 0.9728, 0.7668, 0.9728, 0.7668, 0.9728, 0.7668, 0.9728, 0.7668, 0.9728, 0.7668, 0.9728, 0.7668, 0.9728, 0.7668, 0.9728, 0.7668, 0.9728, 0.7668, 0.9728, 0.7668, 0.9728, 0.7668, 0.9728, 0.7668, 0.9728, 0.7668, 0.9728, 0.7668, 0.9728, 0.7668, 0.9728, 0.7668, 0.9728, 0.9583, 0.8612, 0.9583, 0.8612, 0.9583, 0.8612, 0.9583, 0.8612, 0.9583, 0.8612, 0.9583, 0.8612, 0.9583, 0.8612, 0.9583, 0.8612, 0.9583, 0.8612, 0.9583, 0.8612, 0.9583, 0.8612, 0.9583, 0.8612, 0.9583, 0.8612, 0.9583, 0.8612, 0.9583, 0.8612, 0.9583, 0.8612, 0.9583, 0.8612, 0.9583, 0.8612, 0.9583, 0.8612, 0.9583, 0.8612, 0.9583, 0.8612, 0.9583, 0.8612, 0.9583, 0.8612, 0.9583, 0.8612, 0.9583, 0.8612, 0.9583, 0.8612, 0.9583, 0.8612, 0.9583, 0.8612, 0.9583, 0.8612, 0.9583, 0.8612, 0.9583, 0.8612, 0.9583, 0.8612, 0.9583, 0.8612, 0.9583, 0.8612, 0.9583, 0.8612, 0.9583, 0.8612, 0.9583, 0.8612, 0.9583, 0.8612, 0.9583, 0.8612, 0.9583, 0.8612, 0.9583, 0.8612, 0.9583, 0.8612, 0.9583, 0.8612, 0.9583, 0.8612, 0.9583, 0.8612, 0.9583, 0.8612, 0.9583, 0.8612, 0.9583, 0.8612, 0.9583, 0.8612, 0.9583, 0.8612, 0.9583, 0.8612, 0.9583, 0.8612, 0.9583, 0.8612, 0.9583, 0.8612, 0.9583, 0.8612, 0.9583, 0.8612, 0.9583, 0.8612, 0.9583, 0.8612, 0.9583, 0.8612, 0.9583, 0.8612, 0.9583, 0.8612, 0.9583, 0.8612, 0.9583, 0.8612, 0.9583, 0.8612, 0.9583, 0.8612, 0.9583, 0.8612, 0.9583, 0.8612, 0.9583, 0.8612, 0.9583, 0.8612, 0.9583, 0.8612, 0.9583, 0.8612, 0.9583, 0.8612, 0.9583, 0.8612, 0.9583, 0.8612, 0.9583, 0.8612, 0.9583, 0.8612, 0.9583, 0.8612, 0.9583, 0.8612, 0.9583, 0.8612, 0.9583, 0.8612, 0.9583, 0.8612, 0.9583, 0.8612, 0.9583, 0.8612, 0.9583, 0.8612, 0.9583, 0.8612, 0.9583, 0.8612, 0.9583, 0.8612, 0.9583, 0.8612, 0.9583, 0.8612, 0.9583, 0.8612, 0.9583, 0.8612, 0.9583, 0.8612, 0.9583, 0.8612, 0.9583, 0.8612, 0.9583, 0.8612, 0.9583, 0.8612, 0.9583, 0.8612, 0.9583, 0.8612, 0.9583, 0.8612, 0.9583, 0.8612, 0.9583, 0.8612, 0.9583, 0.8612, 0.9583, 0.8612, 0.9583, 0.8612, 0.9583, 0.8612, 0.9583, 0.8612, 0.9583, 0.8612, 0.9583, 0.8612, 0.9583, 0.8612, 0.9583, 0.8612, 0.9583, 0.8612, 0.9583, 0.8612, 0.9583, 0.8612, 0.9583, 0.8612, 0.9583, 0.8612, 0.9583, 0.8612, 0.9583, 0.8612, 0.9583, 0.8612, 0.9583, 0.8612, 0.9583, 0.8612, 0.9583, 0.8612, 0.9583, 0.8612, 0.9583, 0.8612, 0.9583, 0.8612, 0.9583, 0.8612, 0.9583, 0.8612, 0.9583, 0.8612, 0.9583, 0.8612, 0.9583, 0.8612, 0.9583, 0.8612, 0.9583, 0.8612, 0.9583, 0.8612, 0.9583, 0.8612, 0.9583, 0.8612, 0.9583, 0.8612, 0.9583, 0.8612, 0.9583, 0.8612, 0.9583, 0.8612, 0.9583, 0.8612, 0.9583, 0.8612, 0.9583, 0.8612, 0.9583, 0.8612, 0.9583, 0.8612, 0.9583, 0.8612, 0.7668, 0.9728, 0.7668, 0.9728, 0.7668, 0.9728, 0.7668, 0.9728, 0.7668, 0.9728, 0.7668, 0.9728, 0.7668, 0.9728, 0.7668, 0.9728, 0.7668, 0.9728, 0.7668, 0.9728, 0.7668, 0.9728, 0.7668, 0.9728, 0.9583, 0.8612, 0.9583, 0.8612, 0.9583, 0.8612, 0.9583, 0.8612, 0.7668, 0.9728, 0.7668, 0.9728, 0.7668, 0.9728, 0.7668, 0.9728, 0.7668, 0.9728, 0.7668, 0.9728, 0.7668, 0.9728, 0.7668, 0.9728, 0.7668, 0.9728, 0.7668, 0.9728, 0.7668, 0.9728, 0.7668, 0.9728, 0.9583, 0.8612, 0.9583, 0.8612, 0.9583, 0.8612, 0.9583, 0.8612, 0.9583, 0.8612, 0.9583, 0.8612, 0.9583, 0.8612, 0.9583, 0.8612, 0.9583, 0.8612, 0.9583, 0.8612, 0.9583, 0.8612, 0.9583, 0.8612, 0.9583, 0.8612, 0.9583, 0.8612, 0.9583, 0.8612, 0.9583, 0.8612, 0.9583, 0.8612, 0.9583, 0.8612, 0.9583, 0.8612, 0.9583, 0.8612, 0.9583, 0.8612, 0.9583, 0.8612, 0.9583, 0.8612, 0.9583, 0.8612, 0.9583, 0.8612, 0.9583, 0.8612, 0.9583, 0.8612, 0.9583, 0.8612, 0.9583, 0.8612, 0.9583, 0.8612, 0.9583, 0.8612, 0.9583, 0.8612, 0.9583, 0.8612, 0.9583, 0.8612, 0.9583, 0.8612, 0.9583, 0.8612, 0.9583, 0.8612, 0.9583, 0.8612, 0.9583, 0.8612, 0.9583, 0.8612, 0.9583, 0.8612, 0.9583, 0.8612, 0.9583, 0.8612, 0.9583, 0.8612, 0.9583, 0.8612, 0.9583, 0.8612, 0.9583, 0.8612, 0.9583, 0.8612, 0.9583, 0.8612, 0.9583, 0.8612, 0.9583, 0.8612, 0.9583, 0.8612, 0.9583, 0.8612, 0.9583, 0.8612, 0.9583, 0.8612, 0.9583, 0.8612, 0.9583, 0.8612, 0.9583, 0.8612, 0.9583, 0.8612, 0.9583, 0.8612, 0.9583, 0.8612, 0.9583, 0.8612, 0.9583, 0.8612, 0.9583, 0.8612, 0.9583, 0.8612, 0.9583, 0.8612, 0.9583, 0.8612, 0.9583, 0.8612, 0.9583, 0.8612, 0.9583, 0.8612, 0.9583, 0.8612, 0.9583, 0.8612, 0.9583, 0.8612, 0.9583, 0.8612, 0.9583, 0.8612, 0.9583, 0.8612, 0.9583, 0.8612, 0.9583, 0.8612, 0.9583, 0.8612, 0.9583, 0.8612, 0.9583, 0.8612, 0.9583, 0.8612, 0.9583, 0.8612, 0.9583, 0.8612, 0.9583, 0.8612, 0.9583, 0.8612, 0.9583, 0.8612, 0.9583, 0.8612, 0.9583, 0.8612, 0.9583, 0.8612, 0.9583, 0.8612, 0.9583, 0.8612, 0.9583, 0.8612, 0.9583, 0.8612, 0.9583, 0.8612, 0.9583, 0.8612, 0.9583, 0.8612, 0.9583, 0.8612, 0.9583, 0.8612, 0.9583, 0.8612, 0.9583, 0.8612, 0.9583, 0.8612, 0.9583, 0.8612, 0.9583, 0.8612, 0.9583, 0.8612, 0.9583, 0.8612, 0.9583, 0.8612, 0.9583, 0.8612, 0.9583, 0.8612, 0.9583, 0.8612, 0.9583, 0.8612, 0.9583, 0.8612, 0.9583, 0.8612, 0.9583, 0.8612, 0.9583, 0.8612, 0.9583, 0.8612, 0.9583, 0.8612, 0.9583, 0.8612, 0.9583, 0.8612, 0.9583, 0.8612, 0.9583, 0.8612, 0.9583, 0.8612, 0.9583, 0.8612, 0.9583, 0.8612, 0.9583, 0.8612, 0.9583, 0.8612, 0.9583, 0.8612, 0.9583, 0.8612, 0.9583, 0.8612, 0.9583, 0.8612, 0.9583, 0.8612, 0.9583, 0.8612, 0.9583, 0.8612, 0.9583, 0.8612, 0.9583, 0.8612, 0.9583, 0.8612, 0.9583, 0.8612, 0.9583, 0.8612, 0.9583, 0.8612, 0.9583, 0.8612, 0.9583, 0.8612, 0.9583, 0.8612, 0.9583, 0.8612, 0.9583, 0.8612, 0.9583, 0.8612, 0.9583, 0.8612, 0.9583, 0.8612, 0.9583, 0.8612, 0.9583, 0.8612, 0.9583, 0.8612, 0.9583, 0.8612, 0.9583, 0.8612, 0.9583, 0.8612, 0.9583, 0.8612, 0.9583, 0.8612, 0.9583, 0.8612, 0.9583, 0.8612, 0.9583, 0.8612, 0.9583, 0.8612, 0.9583, 0.8612, 0.9583, 0.8612, 0.9583, 0.8612, 0.9583, 0.8612, 0.9583, 0.8612, 0.9583, 0.8612, 0.9583, 0.8612, 0.9583, 0.8612, 0.9583, 0.8612, 0.9583, 0.8612, 0.9583, 0.8612, 0.9583, 0.8612, 0.9583, 0.8612, 0.9583, 0.8612, 0.9583, 0.8612, 0.9583, 0.8612, 0.9583, 0.8612, 0.9583, 0.8612, 0.9583, 0.8612, 0.9583, 0.8612, 0.9583, 0.8612, 0.9583, 0.8612, 0.9583, 0.8612, 0.9583, 0.8612, 0.9583, 0.8612, 0.9583, 0.8612, 0.9583, 0.8612, 0.9583, 0.8612, 0.9583, 0.8612, 0.9583, 0.8612, 0.9583, 0.8612, 0.9583, 0.8612, 0.9583, 0.8612, 0.7668, 0.9728, 0.7668, 0.9728, 0.7668, 0.9728, 0.7668, 0.9728, 0.7668, 0.9728, 0.7668, 0.9728, 0.7668, 0.9728, 0.7668, 0.9728, 0.7668, 0.9728, 0.7668, 0.9728, 0.7668, 0.9728, 0.7668, 0.9728, 0.7668, 0.9728, 0.7668, 0.9728, 0.7668, 0.9728, 0.7668, 0.9728, 0.7668, 0.9728, 0.7668, 0.9728, 0.7668, 0.9728, 0.7668, 0.9728, 0.7668, 0.9728, 0.7668, 0.9728, 0.7668, 0.9728, 0.7668, 0.9728, 0.9484, 0.8724, 0.9484, 0.8724, 0.9484, 0.8724, 0.9484, 0.8724, 0.9583, 0.8612, 0.9583, 0.8612, 0.9583, 0.8612, 0.9583, 0.8612, 0.9583, 0.8612, 0.9583, 0.8612, 0.9583, 0.8612, 0.9583, 0.8612, 0.9583, 0.8612, 0.9583, 0.8612, 0.9583, 0.8612, 0.9583, 0.8612, 0.9583, 0.8612, 0.9583, 0.8612, 0.9583, 0.8612, 0.9583, 0.8612, 0.9583, 0.8612, 0.9583, 0.8612, 0.9583, 0.8612, 0.9583, 0.8612, 0.9583, 0.8612, 0.9583, 0.8612, 0.9583, 0.8612, 0.9583, 0.8612, 0.9583, 0.8612, 0.9583, 0.8612, 0.9583, 0.8612, 0.9583, 0.8612, 0.9583, 0.8612, 0.9583, 0.8612, 0.9583, 0.8612, 0.9583, 0.8612, 0.9583, 0.8612, 0.9583, 0.8612, 0.9583, 0.8612, 0.9583, 0.8612, 0.9583, 0.8612, 0.9583, 0.8612, 0.9583, 0.8612, 0.9583, 0.8612, 0.9583, 0.8612, 0.9583, 0.8612, 0.9583, 0.8612, 0.9583, 0.8612, 0.9583, 0.8612, 0.9583, 0.8612, 0.7668, 0.9728, 0.7668, 0.9728, 0.7668, 0.9728, 0.7668, 0.9728, 0.7668, 0.9728, 0.7668, 0.9728, 0.7668, 0.9728, 0.7668, 0.9728, 0.7668, 0.9728, 0.7668, 0.9728, 0.7668, 0.9728, 0.7668, 0.9728, 0.9484, 0.8724, 0.9484, 0.8724, 0.9484, 0.8724, 0.9484, 0.8724, 0.7668, 0.9728, 0.7668, 0.9728, 0.7668, 0.9728, 0.7668, 0.9728, 0.7668, 0.9728, 0.7668, 0.9728, 0.7668, 0.9728, 0.7668, 0.9728, 0.7668, 0.9728, 0.7668, 0.9728, 0.7668, 0.9728, 0.7668, 0.9728, 0.7668, 0.9728, 0.7668, 0.9728, 0.7668, 0.9728, 0.7668, 0.9728, 0.7668, 0.9728, 0.7668, 0.9728, 0.7668, 0.9728, 0.7668, 0.9728, 0.7668, 0.9728, 0.7668, 0.9728, 0.7668, 0.9728, 0.7668, 0.9728, 0.9484, 0.8724, 0.9484, 0.8724, 0.9484, 0.8724, 0.9484, 0.8724, 0.9484, 0.8724, 0.9484, 0.8724, 0.9484, 0.8724, 0.9484, 0.8724, 0.9484, 0.8724, 0.9484, 0.8724, 0.9484, 0.8724, 0.9484, 0.8724, 0.9484, 0.8724, 0.9484, 0.8724, 0.9484, 0.8724, 0.9484, 0.8724, 0.7668, 0.9728, 0.7668, 0.9728, 0.7668, 0.9728, 0.7668, 0.9728, 0.7668, 0.9728, 0.7668, 0.9728, 0.7668, 0.9728, 0.7668, 0.9728, 0.7668, 0.9728, 0.7668, 0.9728, 0.7668, 0.9728, 0.7668, 0.9728, 0.7668, 0.9728, 0.7668, 0.9728, 0.7668, 0.9728, 0.7668, 0.9728, 0.7668, 0.9728, 0.7668, 0.9728, 0.7668, 0.9728, 0.7668, 0.9728, 0.7668, 0.9728, 0.7668, 0.9728, 0.7668, 0.9728, 0.7668, 0.9728, 0.9484, 0.8724, 0.9484, 0.8724, 0.9484, 0.8724, 0.9484, 0.8724, 0.9484, 0.8724, 0.9484, 0.8724, 0.9484, 0.8724, 0.9484, 0.8724, 0.9484, 0.8724, 0.9484, 0.8724, 0.9484, 0.8724, 0.9484, 0.8724, 0.9484, 0.8724, 0.9484, 0.8724, 0.9484, 0.8724, 0.9484, 0.8724, 0.9583, 0.8612, 0.9583, 0.8612, 0.9583, 0.8612, 0.9583, 0.8612, 0.9583, 0.8612, 0.9583, 0.8612, 0.9583, 0.8612, 0.9583, 0.8612, 0.9583, 0.8612, 0.9583, 0.8612, 0.9583, 0.8612, 0.9583, 0.8612, 0.9583, 0.8612, 0.9583, 0.8612, 0.9583, 0.8612, 0.9583, 0.8612, 0.9583, 0.8612, 0.9583, 0.8612, 0.9583, 0.8612, 0.9583, 0.8612, 0.9583, 0.8612, 0.9583, 0.8612, 0.9583, 0.8612, 0.9583, 0.8612, 0.9583, 0.8612, 0.9583, 0.8612, 0.9583, 0.8612, 0.9583, 0.8612, 0.9583, 0.8612, 0.9583, 0.8612, 0.9583, 0.8612, 0.9583, 0.8612, 0.9583, 0.8612, 0.9583, 0.8612, 0.7668, 0.9728, 0.7668, 0.9728, 0.7668, 0.9728, 0.7668, 0.9728, 0.7668, 0.9728, 0.7668, 0.9728, 0.7668, 0.9728, 0.7668, 0.9728, 0.7668, 0.9728, 0.7668, 0.9728, 0.7668, 0.9728, 0.7668, 0.9728, 0.7668, 0.9728, 0.7668, 0.9728, 0.7668, 0.9728, 0.7668, 0.9728, 0.7668, 0.9728, 0.7668, 0.9728, 0.7668, 0.9728, 0.7668, 0.9728, 0.7668, 0.9728, 0.7668, 0.9728, 0.7668, 0.9728, 0.7668, 0.9728, 0.7668, 0.9728, 0.7668, 0.9728, 0.7668, 0.9728, 0.7668, 0.9728, 0.7668, 0.9728, 0.7668, 0.9728, 0.7668, 0.9728, 0.7668, 0.9728, 0.7668, 0.9728, 0.7668, 0.9728, 0.7668, 0.9728, 0.7668, 0.9728, 0.7668, 0.9728, 0.7668, 0.9728, 0.7668, 0.9728, 0.7668, 0.9728, 0.7668, 0.9728, 0.7668, 0.9728, 0.7668, 0.9728, 0.7668, 0.9728, 0.7668, 0.9728, 0.7668, 0.9728, 0.7668, 0.9728, 0.7668, 0.9728, 0.7668, 0.9728, 0.7668, 0.9728, 0.7668, 0.9728, 0.7668, 0.9728, 0.7668, 0.9728, 0.7668, 0.9728, 0.7668, 0.9728, 0.7668, 0.9728, 0.7668, 0.9728, 0.7668, 0.9728, 0.7668, 0.9728, 0.7668, 0.9728, 0.7668, 0.9728, 0.7668, 0.9728, 0.7668, 0.9728, 0.7668, 0.9728, 0.7668, 0.9728, 0.7668, 0.9728, 0.7668, 0.9728, 0.7668, 0.9728, 0.7668, 0.9728, 0.7668, 0.9728, 0.7668, 0.9728, 0.7668, 0.9728, 0.7668, 0.9728, 0.7668, 0.9728, 0.7668, 0.9728, 0.7668, 0.9728, 0.7668, 0.9728, 0.7668, 0.9728, 0.7668, 0.9728, 0.7668, 0.9728, 0.7668, 0.9728, 0.7668, 0.9728, 0.7668, 0.9728, 0.7668, 0.9728, 0.7668, 0.9728, 0.7668, 0.9728, 0.7668, 0.9728, 0.7668, 0.9728, 0.7668, 0.9728, 0.7668, 0.9728, 0.7668, 0.9728, 0.7668, 0.9728, 0.7668, 0.9728, 0.7668, 0.9728, 0.7668, 0.9728, 0.7668, 0.9728, 0.7668, 0.9728, 0.7668, 0.9728, 0.7668, 0.9728, 0.7668, 0.9728, 0.7668, 0.9728, 0.7668, 0.9728, 0.7668, 0.9728, 0.7668, 0.9728, 0.7668, 0.9728, 0.7668, 0.9728, 0.7668, 0.9728, 0.7668, 0.9728, 0.7668, 0.9728, 0.7668, 0.9728, 0.7668, 0.9728, 0.7668, 0.9728, 0.7668, 0.9728, 0.7668, 0.9728, 0.7668, 0.9728, 0.7668, 0.9728, 0.7668, 0.9728, 0.7668, 0.9728, 0.7668, 0.9728, 0.7668, 0.9728, 0.9583, 0.8612, 0.9583, 0.8612, 0.9583, 0.8612, 0.9583, 0.8612, 0.9583, 0.8612, 0.9583, 0.8612, 0.9583, 0.8612, 0.9583, 0.8612, 0.9583, 0.8612, 0.9583, 0.8612, 0.9583, 0.8612, 0.9583, 0.8612, 0.9583, 0.8612, 0.9583, 0.8612, 0.9583, 0.8612, 0.9583, 0.8612, 0.9583, 0.8612, 0.9583, 0.8612, 0.9583, 0.8612, 0.9583, 0.8612, 0.9583, 0.8612, 0.9583, 0.8612, 0.9583, 0.8612, 0.9583, 0.8612, 0.9583, 0.8612, 0.9583, 0.8612, 0.9583, 0.8612, 0.9583, 0.8612, 0.9583, 0.8612, 0.9583, 0.8612, 0.9583, 0.8612, 0.9583, 0.8612, 0.9583, 0.8612, 0.9583, 0.8612, 0.9583, 0.8612, 0.9583, 0.8612, 0.9583, 0.8612, 0.9583, 0.8612, 0.9583, 0.8612, 0.9583, 0.8612, 0.9583, 0.8612, 0.9583, 0.8612, 0.9583, 0.8612, 0.9583, 0.8612, 0.7668, 0.9728, 0.7668, 0.9728, 0.7668, 0.9728, 0.7668, 0.9728, 0.7668, 0.9728, 0.7668, 0.9728, 0.7668, 0.9728, 0.7668, 0.9728, 0.7668, 0.9728, 0.7668, 0.9728, 0.7668, 0.9728, 0.7668, 0.9728, 0.7668, 0.9728, 0.7668, 0.9728, 0.7668, 0.9728, 0.7668, 0.9728, 0.7668, 0.9728, 0.7668, 0.9728, 0.7668, 0.9728, 0.7668, 0.9728, 0.7668, 0.9728, 0.7668, 0.9728, 0.7668, 0.9728, 0.7668, 0.9728, 0.7668, 0.9728, 0.7668, 0.9728, 0.7668, 0.9728, 0.7668, 0.9728, 0.7668, 0.9728, 0.7668, 0.9728, 0.7668, 0.9728, 0.7668, 0.9728, 0.7668, 0.9728, 0.7668, 0.9728, 0.7668, 0.9728, 0.7668, 0.9728, 0.7668, 0.9728, 0.7668, 0.9728, 0.7668, 0.9728, 0.7668, 0.9728, 0.7668, 0.9728, 0.7668, 0.9728, 0.7668, 0.9728, 0.7668, 0.9728, 0.7668, 0.9728, 0.7668, 0.9728, 0.7668, 0.9728, 0.7668, 0.9728, 0.7668, 0.9728, 0.7668, 0.9728, 0.7668, 0.9728, 0.9583, 0.8612, 0.9583, 0.8612, 0.9583, 0.8612, 0.9583, 0.8612, 0.9583, 0.8612, 0.9583, 0.8612, 0.9583, 0.8612, 0.9583, 0.8612, 0.9583, 0.8612, 0.9583, 0.8612, 0.9583, 0.8612, 0.9583, 0.8612, 0.9583, 0.8612, 0.9583, 0.8612, 0.9583, 0.8612, 0.9583, 0.8612, 0.9583, 0.8612, 0.9583, 0.8612, 0.9583, 0.8612, 0.9583, 0.8612, 0.9583, 0.8612, 0.9583, 0.8612, 0.9583, 0.8612, 0.9583, 0.8612, 0.9583, 0.8612, 0.9583, 0.8612, 0.9583, 0.8612, 0.9583, 0.8612, 0.9583, 0.8612, 0.9583, 0.8612, 0.9583, 0.8612, 0.9583, 0.8612, 0.9583, 0.8612, 0.9583, 0.8612, 0.9583, 0.8612, 0.9583, 0.8612, 0.9583, 0.8612, 0.9583, 0.8612, 0.9583, 0.8612, 0.9583, 0.8612, 0.9583, 0.8612, 0.9583, 0.8612, 0.9583, 0.8612, 0.9583, 0.8612, 0.9583, 0.8612, 0.9583, 0.8612, 0.9583, 0.8612, 0.9583, 0.8612, 0.9583, 0.8612, 0.9583, 0.8612, 0.9583, 0.8612, 0.9583, 0.8612, 0.9583, 0.8612, 0.9583, 0.8612, 0.9583, 0.8612, 0.9583, 0.8612, 0.9583, 0.8612, 0.9583, 0.8612, 0.9583, 0.8612, 0.9583, 0.8612, 0.9583, 0.8612, 0.9583, 0.8612, 0.9583, 0.8612, 0.9583, 0.8612, 0.9583, 0.8612, 0.9583, 0.8612, 0.9583, 0.8612, 0.9583, 0.8612, 0.9583, 0.8612, 0.9583, 0.8612, 0.9583, 0.8612, 0.9583, 0.8612, 0.9583, 0.8612, 0.9583, 0.8612, 0.9583, 0.8612, 0.9583, 0.8612, 0.9583, 0.8612, 0.9583, 0.8612, 0.9583, 0.8612, 0.9583, 0.8612, 0.9583, 0.8612, 0.9583, 0.8612, 0.9583, 0.8612, 0.9583, 0.8612, 0.9583, 0.8612, 0.9583, 0.8612, 0.9583, 0.8612, 0.9583, 0.8612, 0.9583, 0.8612, 0.9583, 0.8612, 0.9583, 0.8612, 0.9583, 0.8612, 0.9583, 0.8612, 0.9583, 0.8612, 0.9583, 0.8612, 0.9583, 0.8612, 0.9583, 0.8612, 0.9583, 0.8612, 0.9583, 0.8612, 0.9583, 0.8612, 0.9583, 0.8612, 0.9583, 0.8612, 0.9583, 0.8612, 0.9583, 0.8612, 0.9583, 0.8612, 0.9583, 0.8612, 0.9583, 0.8612, 0.9583, 0.8612, 0.9583, 0.8612, 0.9583, 0.8612, 0.9583, 0.8612, 0.9583, 0.8612, 0.9583, 0.8612, 0.9583, 0.8612, 0.9583, 0.8612, 0.9583, 0.8612, 0.9583, 0.8612, 0.9583, 0.8612, 0.9583, 0.8612, 0.9583, 0.8612, 0.9583, 0.8612, 0.9583, 0.8612, 0.9583, 0.8612, 0.9583, 0.8612, 0.9583, 0.8612, 0.9583, 0.8612, 0.9583, 0.8612, 0.9583, 0.8612, 0.9583, 0.8612, 0.9583, 0.8612, 0.9583, 0.8612, 0.9583, 0.8612, 0.9583, 0.8612, 0.9583, 0.8612, 0.9583, 0.8612, 0.9583, 0.8612, 0.9583, 0.8612, 0.9583, 0.8612, 0.9583, 0.8612, 0.9583, 0.8612, 0.9583, 0.8612, 0.9583, 0.8612, 0.9583, 0.8612, 0.9583, 0.8612, 0.9583, 0.8612, 0.9583, 0.8612, 0.9583, 0.8612, 0.9583, 0.8612, 0.9583, 0.8612, 0.9583, 0.8612, 0.9583, 0.8612, 0.9583, 0.8612, 0.9583, 0.8612, 0.9583, 0.8612, 0.9583, 0.8612, 0.9583, 0.8612, 0.9583, 0.8612, 0.9583, 0.8612, 0.9583, 0.8612, 0.9583, 0.8612, 0.9583, 0.8612, 0.9583, 0.8612, 0.9583, 0.8612, 0.9583, 0.8612, 0.9583, 0.8612, 0.9583, 0.8612, 0.9583, 0.8612, 0.9583, 0.8612, 0.9583, 0.8612, 0.9583, 0.8612, 0.9583, 0.8612, 0.9583, 0.8612, 0.9583, 0.8612, 0.9583, 0.8612, 0.9583, 0.8612, 0.9583, 0.8612, 0.9583, 0.8612, 0.9583, 0.8612, 0.9583, 0.8612, 0.9583, 0.8612, 0.9583, 0.8612, 0.9583, 0.8612, 0.9583, 0.8612, 0.9583, 0.8612, 0.9583, 0.8612, 0.9583, 0.8612, 0.9583, 0.8612, 0.9583, 0.8612, 0.9583, 0.8612, 0.9583, 0.8612, 0.9583, 0.8612, 0.9583, 0.8612, 0.9583, 0.8612, 0.9583, 0.8612, 0.9583, 0.8612, 0.9583, 0.8612, 0.9583, 0.8612, 0.9583, 0.8612, 0.9583, 0.8612, 0.9583, 0.8612, 0.9583, 0.8612, 0.9583, 0.8612, 0.9583, 0.8612, 0.9583, 0.8612, 0.9583, 0.8612, 0.9583, 0.8612, 0.9583, 0.8612, 0.9583, 0.8612, 0.9583, 0.8612, 0.9583, 0.8612, 0.9583, 0.8612, 0.9583, 0.8612, 0.9583, 0.8612, 0.9583, 0.8612, 0.9583, 0.8612, 0.9583, 0.8612, 0.9583, 0.8612, 0.9583, 0.8612, 0.9583, 0.8612, 0.9583, 0.8612, 0.9583, 0.8612, 0.9583, 0.8612, 0.9583, 0.8612, 0.9583, 0.8612, 0.9583, 0.8612, 0.9583, 0.8612, 0.9583, 0.8612, 0.9583, 0.8612, 0.9583, 0.8612, 0.9583, 0.8612, 0.9583, 0.8612, 0.9583, 0.8612, 0.9583, 0.8612, 0.9583, 0.8612, 0.9583, 0.8612, 0.9583, 0.8612, 0.9583, 0.8612, 0.9583, 0.8612, 0.9583, 0.8612, 0.9583, 0.8612, 0.9583, 0.8612, 0.9583, 0.8612, 0.9583, 0.8612, 0.9583, 0.8612, 0.9583, 0.8612, 0.9583, 0.8612, 0.9583, 0.8612, 0.9583, 0.8612, 0.9583, 0.8612, 0.9583, 0.8612, 0.9583, 0.8612, 0.9583, 0.8612, 0.9583, 0.8612, 0.9583, 0.8612, 0.9583, 0.8612, 0.9583, 0.8612, 0.9583, 0.8612, 0.9583, 0.8612, 0.9583, 0.8612, 0.9583, 0.8612, 0.9583, 0.8612, 0.9583, 0.8612, 0.9583, 0.8612, 0.9583, 0.8612, 0.9583, 0.8612, 0.9583, 0.8612, 0.9583, 0.8612, 0.9583, 0.8612, 0.9583, 0.8612, 0.9583, 0.8612, 0.9583, 0.8612, 0.9583, 0.8612, 0.9583, 0.8612, 0.9583, 0.8612, 0.9583, 0.8612, 0.9583, 0.8612, 0.9583, 0.8612, 0.9583, 0.8612, 0.9583, 0.8612, 0.9583, 0.8612, 0.9583, 0.8612, 0.9583, 0.8612, 0.9583, 0.8612, 0.9583, 0.8612, 0.9583, 0.8612, 0.9583, 0.8612, 0.9583, 0.8612, 0.9583, 0.8612, 0.9583, 0.8612, 0.9583, 0.8612, 0.9583, 0.8612, 0.9583, 0.8612, 0.9583, 0.8612, 0.9583, 0.8612, 0.9583, 0.8612, 0.9583, 0.8612, 0.9583, 0.8612, 0.9583, 0.8612, 0.9583, 0.8612, 0.9583, 0.8612, 0.9583, 0.8612, 0.9583, 0.8612, 0.9583, 0.8612, 0.9583, 0.8612, 0.9583, 0.8612, 0.9583, 0.8612, 0.9583, 0.8612, 0.9583, 0.8612, 0.9583, 0.8612, 0.9583, 0.8612, 0.9583, 0.8612, 0.9583, 0.8612, 0.9583, 0.8612, 0.9583, 0.8612, 0.9583, 0.8612, 0.9583, 0.8612, 0.9583, 0.8612, 0.9583, 0.8612, 0.9583, 0.8612, 0.9583, 0.8612, 0.9583, 0.8612, 0.9583, 0.8612, 0.9583, 0.8612, 0.9583, 0.8612, 0.9583, 0.8612, 0.9583, 0.8612, 0.9583, 0.8612, 0.9583, 0.8612, 0.9583, 0.8612, 0.9583, 0.8612, 0.9583, 0.8612, 0.9583, 0.8612, 0.9583, 0.8612, 0.9583, 0.8612, 0.9583, 0.8612, 0.9583, 0.8612, 0.9583, 0.8612, 0.9583, 0.8612, 0.9583, 0.8612, 0.9583, 0.8612, 0.9583, 0.8612, 0.9583, 0.8612, 0.9583, 0.8612, 0.9583, 0.8612, 0.9583, 0.8612, 0.9583, 0.8612, 0.9583, 0.8612, 0.9583, 0.8612, 0.9583, 0.8612, 0.9583, 0.8612, 0.9583, 0.8612, 0.9583, 0.8612, 0.9583, 0.8612, 0.9583, 0.8612, 0.9583, 0.8612, 0.9583, 0.8612, 0.9583, 0.8612, 0.9583, 0.8612, 0.9583, 0.8612, 0.9583, 0.8612, 0.9583, 0.8612, 0.9583, 0.8612, 0.9583, 0.8612, 0.9583, 0.8612, 0.9583, 0.8612, 0.9583, 0.8612, 0.9583, 0.8612, 0.9583, 0.8612, 0.9583, 0.8612, 0.9583, 0.8612, 0.9583, 0.8612, 0.9583, 0.8612, 0.9583, 0.8612, 0.9583, 0.8612, 0.9583, 0.8612, 0.9583, 0.8612, 0.9583, 0.8612, 0.9583, 0.8612, 0.9583, 0.8612, 0.9583, 0.8612, 0.9583, 0.8612, 0.9583, 0.8612, 0.9583, 0.8612, 0.9583, 0.8612, 0.9583, 0.8612, 0.9583, 0.8612, 0.9583, 0.8612, 0.9583, 0.8612, 0.9583, 0.8612, 0.9583, 0.8612, 0.9583, 0.8612, 0.9583, 0.8612, 0.9583, 0.8612, 0.9583, 0.8612, 0.9583, 0.8612, 0.9583, 0.8612, 0.9583, 0.8612, 0.9583, 0.8612, 0.9583, 0.8612, 0.9583, 0.8612, 0.9583, 0.8612, 0.9583, 0.8612, 0.9583, 0.8612, 0.9583, 0.8612, 0.9583, 0.8612, 0.9583, 0.8612, 0.9583, 0.8612, 0.9583, 0.8612, 0.9583, 0.8612, 0.9583, 0.8612, 0.9583, 0.8612, 0.9583, 0.8612, 0.9583, 0.8612, 0.9583, 0.8612, 0.9583, 0.8612, 0.9583, 0.8612, 0.9583, 0.8612, 0.9583, 0.8612, 0.9583, 0.8612, 0.9583, 0.8612, 0.9583, 0.8612, 0.9583, 0.8612, 0.9583, 0.8612, 0.9583, 0.8612, 0.9583, 0.8612, 0.9583, 0.8612, 0.9583, 0.8612, 0.9583, 0.8612, 0.9583, 0.8612, 0.9583, 0.8612, 0.9583, 0.8612, 0.9583, 0.8612, 0.9583, 0.8612, 0.9583, 0.8612, 0.9583, 0.8612, 0.9583, 0.8612, 0.9583, 0.8612, 0.9583, 0.8612, 0.9583, 0.8612, 0.9583, 0.8612, 0.9583, 0.8612, 0.9583, 0.8612, 0.9583, 0.8612, 0.9583, 0.8612, 0.9583, 0.8612, 0.9583, 0.8612, 0.9583, 0.8612, 0.9583, 0.8612, 0.9583, 0.8612, 0.9583, 0.8612, 0.9583, 0.8612, 0.9583, 0.8612, 0.9583, 0.8612, 0.9583, 0.8612, 0.9583, 0.8612, 0.9583, 0.8612, 0.9583, 0.8612, 0.9583, 0.8612, 0.9583, 0.8612, 0.9583, 0.8612, 0.9583, 0.8612, 0.9583, 0.8612, 0.9583, 0.8612, 0.9583, 0.8612, 0.9583, 0.8612, 0.9583, 0.8612, 0.9583, 0.8612, 0.9583, 0.8612, 0.9583, 0.8612, 0.9583, 0.8612, 0.9583, 0.8612, 0.9583, 0.8612, 0.9583, 0.8612, 0.9583, 0.8612, 0.9583, 0.8612, 0.9583, 0.8612, 0.9583, 0.8612, 0.9583, 0.8612, 0.9583, 0.8612, 0.9583, 0.8612, 0.9583, 0.8612, 0.9583, 0.8612, 0.9583, 0.8612, 0.9583, 0.8612, 0.9583, 0.8612, 0.9583, 0.8612, 0.9583, 0.8612, 0.9583, 0.8612, 0.9583, 0.8612, 0.9583, 0.8612, 0.9583, 0.8612, 0.9583, 0.8612, 0.9583, 0.8612, 0.9583, 0.8612, 0.9583, 0.8612, 0.9583, 0.8612, 0.9583, 0.8612, 0.9583, 0.8612, 0.9583, 0.8612, 0.9583, 0.8612, 0.9583, 0.8612, 0.9583, 0.8612, 0.9583, 0.8612, 0.9583, 0.8612, 0.9583, 0.8612, 0.9583, 0.8612, 0.9583, 0.8612, 0.9583, 0.8612, 0.9583, 0.8612, 0.9583, 0.8612, 0.9583, 0.8612, 0.9583, 0.8612, 0.9583, 0.8612, 0.9583, 0.8612, 0.9583, 0.8612, 0.9583, 0.8612, 0.9583, 0.8612, 0.9583, 0.8612, 0.9583, 0.8612, 0.9583, 0.8612, 0.9583, 0.8612, 0.9583, 0.8612, 0.9583, 0.8612, 0.9583, 0.8612, 0.9583, 0.8612, 0.9583, 0.8612, 0.9583, 0.8612, 0.9583, 0.8612, 0.9583, 0.8612, 0.9583, 0.8612, 0.9583, 0.8612, 0.9583, 0.8612, 0.9583, 0.8612, 0.9583, 0.8612, 0.9583, 0.8612, 0.9583, 0.8612, 0.9583, 0.8612, 0.9583, 0.8612, 0.9583, 0.8612, 0.9583, 0.8612, 0.9583, 0.8612, 0.9583, 0.8612, 0.9583, 0.8612, 0.9583, 0.8612, 0.9583, 0.8612, 0.9583, 0.8612, 0.9583, 0.8612, 0.9583, 0.8612, 0.9583, 0.8612, 0.9583, 0.8612, 0.9583, 0.8612, 0.9583, 0.8612, 0.9583, 0.8612, 0.9583, 0.8612, 0.9583, 0.8612, 0.9583, 0.8612, 0.9583, 0.8612, 0.9583, 0.8612, 0.9583, 0.8612, 0.9583, 0.8612, 0.9583, 0.8612, 0.9583, 0.8612, 0.9583, 0.8612, 0.9583, 0.8612, 0.9583, 0.8612, 0.9583, 0.8612, 0.9583, 0.8612, 0.9583, 0.8612, 0.9583, 0.8612, 0.9583, 0.8612, 0.9583, 0.8612, 0.9583, 0.8612, 0.9583, 0.8612, 0.9583, 0.8612, 0.9583, 0.8612, 0.9583, 0.8612, 0.9583, 0.8612, 0.9583, 0.8612, 0.9583, 0.8612, 0.9583, 0.8612, 0.9583, 0.8612, 0.9583, 0.8612, 0.9583, 0.8612, 0.9583, 0.8612, 0.9583, 0.8612, 0.9583, 0.8612, 0.9583, 0.8612, 0.9583, 0.8612, 0.9583, 0.8612, 0.9583, 0.8612, 0.9583, 0.8612, 0.9583, 0.8612, 0.9583, 0.8612, 0.9583, 0.8612, 0.9583, 0.8612, 0.9583, 0.8612, 0.9583, 0.8612, 0.9583, 0.8612, 0.9583, 0.8612, 0.9583, 0.8612, 0.9583, 0.8612, 0.9583, 0.8612, 0.9583, 0.8612, 0.9583, 0.8612, 0.9583, 0.8612, 0.9583, 0.8612, 0.9583, 0.8612, 0.9583, 0.8612, 0.9583, 0.8612, 0.9583, 0.8612, 0.9583, 0.8612, 0.9583, 0.8612, 0.9583, 0.8612, 0.9583, 0.8612, 0.9583, 0.8612, 0.9583, 0.8612, 0.9583, 0.8612, 0.9583, 0.8612, 0.9583, 0.8612, 0.9583, 0.8612, 0.9583, 0.8612, 0.9583, 0.8612, 0.9583, 0.8612, 0.9583, 0.8612, 0.9583, 0.8612, 0.9583, 0.8612, 0.9583, 0.8612, 0.9583, 0.8612, 0.9583, 0.8612, 0.9583, 0.8612, 0.9583, 0.8612, 0.9583, 0.8612, 0.9583, 0.8612, 0.9583, 0.8612, 0.9583, 0.8612, 0.9583, 0.8612, 0.9583, 0.8612, 0.9583, 0.8612, 0.9583, 0.8612, 0.9583, 0.8612, 0.9583, 0.8612, 0.9583, 0.8612, 0.9583, 0.8612, 0.9583, 0.8612, 0.9583, 0.8612, 0.9583, 0.8612, 0.9583, 0.8612, 0.9583, 0.8612, 0.9583, 0.8612, 0.9583, 0.8612, 0.9583, 0.8612, 0.9583, 0.8612, 0.9583, 0.8612, 0.9583, 0.8612, 0.9583, 0.8612, 0.9583, 0.8612, 0.9583, 0.8612, 0.9583, 0.8612, 0.9583, 0.8612, 0.9583, 0.8612, 0.9583, 0.8612, 0.9583, 0.8612, 0.9583, 0.8612, 0.9583, 0.8612, 0.9583, 0.8612, 0.9583, 0.8612, 0.9583, 0.8612, 0.9583, 0.8612, 0.9583, 0.8612, 0.9583, 0.8612, 0.9583, 0.8612, 0.9583, 0.8612, 0.9583, 0.8612, 0.9583, 0.8612, 0.9583, 0.8612, 0.9583, 0.8612, 0.9583, 0.8612, 0.9583, 0.8612, 0.9583, 0.8612, 0.9583, 0.8612, 0.9583, 0.8612, 0.9583, 0.8612, 0.9583, 0.8612, 0.9583, 0.8612, 0.9583, 0.8612, 0.9583, 0.8612, 0.9583, 0.8612, 0.9583, 0.8612, 0.9583, 0.8612, 0.9583, 0.8612, 0.9583, 0.8612, 0.9583, 0.8612, 0.9583, 0.8612, 0.9583, 0.8612, 0.9583, 0.8612, 0.9583, 0.8612, 0.9583, 0.8612, 0.9583, 0.8612, 0.9583, 0.8612, 0.9583, 0.8612, 0.9583, 0.8612, 0.9583, 0.8612, 0.9583, 0.8612, 0.9583, 0.8612, 0.9583, 0.8612, 0.9583, 0.8612, 0.9583, 0.8612, 0.9583, 0.8612, 0.7668, 0.9728, 0.7668, 0.9728, 0.7668, 0.9728, 0.7668, 0.9728, 0.7668, 0.9728, 0.7668, 0.9728, 0.7668, 0.9728, 0.7668, 0.9728, 0.7668, 0.9728, 0.7668, 0.9728, 0.7668, 0.9728, 0.7668, 0.9728, 0.7668, 0.9728, 0.7668, 0.9728, 0.7668, 0.9728, 0.7668, 0.9728, 0.7668, 0.9728, 0.7668, 0.9728, 0.7668, 0.9728, 0.7668, 0.9728, 0.7668, 0.9728, 0.7668, 0.9728, 0.7668, 0.9728, 0.7668, 0.9728, 0.7668, 0.9728, 0.7668, 0.9728, 0.7668, 0.9728, 0.7668, 0.9728, 0.7668, 0.9728, 0.7668, 0.9728, 0.7668, 0.9728, 0.7668, 0.9728, 0.7668, 0.9728, 0.7668, 0.9728, 0.7668, 0.9728, 0.7668, 0.9728, 0.9583, 0.8612, 0.9583, 0.8612, 0.9583, 0.8612, 0.9583, 0.8612, 0.9583, 0.8612, 0.9583, 0.8612, 0.9583, 0.8612, 0.9583, 0.8612, 0.9583, 0.8612, 0.9583, 0.8612, 0.9583, 0.8612, 0.9583, 0.8612, 0.9583, 0.8612, 0.9583, 0.8612, 0.9583, 0.8612, 0.9583, 0.8612, 0.9583, 0.8612, 0.9583, 0.8612, 0.9583, 0.8612, 0.9583, 0.8612, 0.9583, 0.8612, 0.9583, 0.8612, 0.9583, 0.8612, 0.9583, 0.8612, 0.9583, 0.8612, 0.9583, 0.8612, 0.9583, 0.8612, 0.9583, 0.8612, 0.9583, 0.8612, 0.9583, 0.8612, 0.9583, 0.8612, 0.9583, 0.8612, 0.9583, 0.8612, 0.9583, 0.8612, 0.9583, 0.8612, 0.9583, 0.8612, 0.9583, 0.8612, 0.9583, 0.8612, 0.9583, 0.8612, 0.9583, 0.8612, 0.9583, 0.8612, 0.9583, 0.8612, 0.9583, 0.8612, 0.9583, 0.8612, 0.9583, 0.8612, 0.9583, 0.8612, 0.9583, 0.8612, 0.9583, 0.8612, 0.9583, 0.8612, 0.9583, 0.8612, 0.9583, 0.8612, 0.9583, 0.8612, 0.9583, 0.8612, 0.9583, 0.8612, 0.9583, 0.8612, 0.9583, 0.8612, 0.9583, 0.8612, 0.9583, 0.8612, 0.9583, 0.8612, 0.9583, 0.8612, 0.9583, 0.8612, 0.9583, 0.8612, 0.9583, 0.8612, 0.9583, 0.8612, 0.9583, 0.8612, 0.9583, 0.8612, 0.9583, 0.8612, 0.9583, 0.8612, 0.9583, 0.8612, 0.9583, 0.8612, 0.9583, 0.8612, 0.9583, 0.8612, 0.9583, 0.8612, 0.9583, 0.8612, 0.9583, 0.8612, 0.9583, 0.8612, 0.9583, 0.8612, 0.9583, 0.8612, 0.9583, 0.8612, 0.9583, 0.8612, 0.9583, 0.8612, 0.9583, 0.8612, 0.9583, 0.8612, 0.9583, 0.8612, 0.9583, 0.8612, 0.9583, 0.8612, 0.9583, 0.8612, 0.9583, 0.8612, 0.9583, 0.8612, 0.9583, 0.8612, 0.9583, 0.8612, 0.9583, 0.8612, 0.9583, 0.8612, 0.9583, 0.8612, 0.9583, 0.8612, 0.9583, 0.8612, 0.9583, 0.8612, 0.9583, 0.8612, 0.9583, 0.8612, 0.9583, 0.8612, 0.9583, 0.8612, 0.9583, 0.8612, 0.9583, 0.8612, 0.9583, 0.8612, 0.9583, 0.8612, 0.9583, 0.8612, 0.9583, 0.8612, 0.9583, 0.8612, 0.9583, 0.8612, 0.9583, 0.8612, 0.9583, 0.8612, 0.9583, 0.8612, 0.9583, 0.8612, 0.9583, 0.8612, 0.9583, 0.8612, 0.9583, 0.8612, 0.9583, 0.8612, 0.9583, 0.8612, 0.9583, 0.8612, 0.9583, 0.8612, 0.9583, 0.8612, 0.9583, 0.8612, 0.9583, 0.8612, 0.9583, 0.8612, 0.9583, 0.8612, 0.9583, 0.8612, 0.9583, 0.8612, 0.9583, 0.8612, 0.9583, 0.8612, 0.9583, 0.8612, 0.9583, 0.8612, 0.9583, 0.8612, 0.9583, 0.8612, 0.9583, 0.8612, 0.9583, 0.8612, 0.9583, 0.8612, 0.9583, 0.8612, 0.9583, 0.8612, 0.9583, 0.8612, 0.9583, 0.8612, 0.9583, 0.8612, 0.9583, 0.8612, 0.9583, 0.8612, 0.9583, 0.8612, 0.9583, 0.8612, 0.9583, 0.8612, 0.9583, 0.8612, 0.9583, 0.8612, 0.9583, 0.8612, 0.9583, 0.8612, 0.9583, 0.8612, 0.9583, 0.8612, 0.9583, 0.8612, 0.9583, 0.8612, 0.9583, 0.8612, 0.9583, 0.8612, 0.9583, 0.8612, 0.9583, 0.8612, 0.9583, 0.8612, 0.9583, 0.8612, 0.9583, 0.8612, 0.9583, 0.8612, 0.9583, 0.8612, 0.9583, 0.8612, 0.9583, 0.8612, 0.9583, 0.8612, 0.9583, 0.8612, 0.9583, 0.8612, 0.9583, 0.8612, 0.9583, 0.8612, 0.9583, 0.8612, 0.9583, 0.8612, 0.9583, 0.8612, 0.9583, 0.8612, 0.9583, 0.8612, 0.9583, 0.8612, 0.9583, 0.8612, 0.9583, 0.8612, 0.9583, 0.8612, 0.9583, 0.8612, 0.9583, 0.8612, 0.9583, 0.8612, 0.9583, 0.8612, 0.9583, 0.8612, 0.9583, 0.8612, 0.9583, 0.8612, 0.9583, 0.8612, 0.9583, 0.8612, 0.9583, 0.8612, 0.9583, 0.8612, 0.9583, 0.8612, 0.9583, 0.8612, 0.7668, 0.9728, 0.7668, 0.9728, 0.7668, 0.9728, 0.7668, 0.9728, 0.7668, 0.9728, 0.7668, 0.9728, 0.7668, 0.9728, 0.7668, 0.9728, 0.7668, 0.9728, 0.7668, 0.9728, 0.7668, 0.9728, 0.7668, 0.9728, 0.7668, 0.9728, 0.7668, 0.9728, 0.7668, 0.9728, 0.7668, 0.9728, 0.7668, 0.9728, 0.7668, 0.9728, 0.7668, 0.9728, 0.7668, 0.9728, 0.7668, 0.9728, 0.7668, 0.9728, 0.7668, 0.9728, 0.7668, 0.9728, 0.7668, 0.9728, 0.7668, 0.9728, 0.7668, 0.9728, 0.7668, 0.9728, 0.7668, 0.9728, 0.7668, 0.9728, 0.7668, 0.9728, 0.7668, 0.9728, 0.7668, 0.9728, 0.7668, 0.9728, 0.7668, 0.9728, 0.7668, 0.9728, 0.7668, 0.9728, 0.7668, 0.9728, 0.7668, 0.9728, 0.7668, 0.9728, 0.7668, 0.9728, 0.7668, 0.9728, 0.7668, 0.9728, 0.7668, 0.9728, 0.7668, 0.9728, 0.7668, 0.9728, 0.7668, 0.9728, 0.7668, 0.9728, 0.7668, 0.9728, 0.7668, 0.9728, 0.7668, 0.9728, 0.7668, 0.9728, 0.7668, 0.9728, 0.7668, 0.9728, 0.7668, 0.9728, 0.7668, 0.9728, 0.7668, 0.9728, 0.7668, 0.9728, 0.7668, 0.9728, 0.7668, 0.9728, 0.7668, 0.9728, 0.7668, 0.9728, 0.7668, 0.9728, 0.7668, 0.9728, 0.7668, 0.9728, 0.7668, 0.9728, 0.7668, 0.9728, 0.7668, 0.9728, 0.7668, 0.9728, 0.7668, 0.9728, 0.7668, 0.9728, 0.7668, 0.9728, 0.7668, 0.9728, 0.7668, 0.9728, 0.7668, 0.9728, 0.7668, 0.9728, 0.7668, 0.9728, 0.9583, 0.8612, 0.9583, 0.8612, 0.9583, 0.8612, 0.9583, 0.8612, 0.9583, 0.8612, 0.9583, 0.8612, 0.9583, 0.8612, 0.9583, 0.8612, 0.9583, 0.8612, 0.9583, 0.8612, 0.9583, 0.8612, 0.9583, 0.8612, 0.9583, 0.8612, 0.9583, 0.8612, 0.9583, 0.8612, 0.9583, 0.8612, 0.9583, 0.8612, 0.9583, 0.8612, 0.9583, 0.8612, 0.9583, 0.8612, 0.9583, 0.8612, 0.9583, 0.8612, 0.9583, 0.8612, 0.9583, 0.8612, 0.9583, 0.8612, 0.9583, 0.8612, 0.9583, 0.8612, 0.9583, 0.8612, 0.7668, 0.9728, 0.7668, 0.9728, 0.7668, 0.9728, 0.7668, 0.9728, 0.7668, 0.9728, 0.7668, 0.9728, 0.9583, 0.8612, 0.9583, 0.8612, 0.9583, 0.8612, 0.9583, 0.8612, 0.9583, 0.8612, 0.9583, 0.8612, 0.9583, 0.8612, 0.9583, 0.8612, 0.9583, 0.8612, 0.9583, 0.8612, 0.9583, 0.8612, 0.9583, 0.8612, 0.9583, 0.8612, 0.9583, 0.8612, 0.9583, 0.8612, 0.9583, 0.8612, 0.9583, 0.8612, 0.9583, 0.8612, 0.9583, 0.8612, 0.9583, 0.8612, 0.9583, 0.8612, 0.9583, 0.8612, 0.9583, 0.8612, 0.9583, 0.8612, 0.9583, 0.8612, 0.9583, 0.8612, 0.9583, 0.8612, 0.9583, 0.8612, 0.9583, 0.8612, 0.9583, 0.8612, 0.9583, 0.8612, 0.9583, 0.8612, 0.9583, 0.8612, 0.9583, 0.8612, 0.9583, 0.8612, 0.9583, 0.8612, 0.9583, 0.8612, 0.9583, 0.8612, 0.9583, 0.8612, 0.9583, 0.8612, 0.9583, 0.8612, 0.9583, 0.8612, 0.9583, 0.8612, 0.9583, 0.8612, 0.9583, 0.8612, 0.9583, 0.8612, 0.9583, 0.8612, 0.9583, 0.8612, 0.9583, 0.8612, 0.9583, 0.8612, 0.7668, 0.9728, 0.7668, 0.9728, 0.7668, 0.9728, 0.7668, 0.9728, 0.7668, 0.9728, 0.7668, 0.9728, 0.7668, 0.9728, 0.7668, 0.9728, 0.7668, 0.9728, 0.7668, 0.9728, 0.7668, 0.9728, 0.7668, 0.9728, 0.7668, 0.9728, 0.7668, 0.9728, 0.7668, 0.9728, 0.7668, 0.9728, 0.7668, 0.9728, 0.7668, 0.9728, 0.7668, 0.9728, 0.7668, 0.9728, 0.7668, 0.9728, 0.7668, 0.9728, 0.7668, 0.9728, 0.7668, 0.9728, 0.7668, 0.9728, 0.7668, 0.9728, 0.7668, 0.9728, 0.7668, 0.9728, 0.7668, 0.9728, 0.7668, 0.9728, 0.7668, 0.9728, 0.7668, 0.9728, 0.7668, 0.9728, 0.7668, 0.9728, 0.7668, 0.9728, 0.7668, 0.9728, 0.7668, 0.9728, 0.7668, 0.9728, 0.7668, 0.9728, 0.7668, 0.9728, 0.7668, 0.9728, 0.7668, 0.9728, 0.7668, 0.9728, 0.7668, 0.9728, 0.7668, 0.9728, 0.7668, 0.9728, 0.7668, 0.9728, 0.7668, 0.9728, 0.7668, 0.9728, 0.7668, 0.9728, 0.7668, 0.9728, 0.7668, 0.9728, 0.7668, 0.9728, 0.7668, 0.9728, 0.7668, 0.9728, 0.7668, 0.9728, 0.7668, 0.9728, 0.7668, 0.9728, 0.7668, 0.9728, 0.7668, 0.9728, 0.7668, 0.9728, 0.7668, 0.9728, 0.7668, 0.9728, 0.7668, 0.9728, 0.7668, 0.9728, 0.7668, 0.9728, 0.7668, 0.9728, 0.7668, 0.9728, 0.7668, 0.9728, 0.7668, 0.9728, 0.7668, 0.9728, 0.7668, 0.9728, 0.7668, 0.9728, 0.7668, 0.9728, 0.7668, 0.9728, 0.7668, 0.9728, 0.7668, 0.9728, 0.7668, 0.9728, 0.7668, 0.9728, 0.7668, 0.9728, 0.7668, 0.9728, 0.7668, 0.9728, 0.7668, 0.9728, 0.7668, 0.9728, 0.7668, 0.9728, 0.7668, 0.9728, 0.7668, 0.9728, 0.7668, 0.9728, 0.7668, 0.9728, 0.7668, 0.9728, 0.7668, 0.9728, 0.7668, 0.9728, 0.7668, 0.9728, 0.7668, 0.9728, 0.7668, 0.9728, 0.7668, 0.9728, 0.7668, 0.9728, 0.7668, 0.9728, 0.7668, 0.9728, 0.7668, 0.9728, 0.7668, 0.9728, 0.7668, 0.9728, 0.7668, 0.9728, 0.7668, 0.9728, 0.7668, 0.9728, 0.7668, 0.9728, 0.7668, 0.9728, 0.7668, 0.9728, 0.7668, 0.9728, 0.7668, 0.9728, 0.7668, 0.9728, 0.7668, 0.9728, 0.7668, 0.9728, 0.7668, 0.9728, 0.7668, 0.9728, 0.7668, 0.9728, 0.7668, 0.9728, 0.7668, 0.9728, 0.7668, 0.9728, 0.7668, 0.9728, 0.7668, 0.9728, 0.7668, 0.9728, 0.7668, 0.9728, 0.7668, 0.9728, 0.7668, 0.9728, 0.7668, 0.9728, 0.7668, 0.9728, 0.7668, 0.9728, 0.7668, 0.9728, 0.7668, 0.9728, 0.7668, 0.9728, 0.7668, 0.9728, 0.6482, 0.9543, 0.6482, 0.9543, 0.6482, 0.9543, 0.6482, 0.9543, 0.7668, 0.9728, 0.7668, 0.9728, 0.7668, 0.9728, 0.7668, 0.9728, 0.7668, 0.9728, 0.7668, 0.9728, 0.7668, 0.9728, 0.7668, 0.9728, 0.7668, 0.9728, 0.7668, 0.9728, 0.7668, 0.9728, 0.7668, 0.9728, 0.7668, 0.9728, 0.7668, 0.9728, 0.7668, 0.9728, 0.7668, 0.9728, 0.7668, 0.9728, 0.7668, 0.9728, 0.7668, 0.9728, 0.7668, 0.9728, 0.7668, 0.9728, 0.7668, 0.9728, 0.7668, 0.9728, 0.7668, 0.9728, 0.7668, 0.9728, 0.7668, 0.9728, 0.9872, 0.388, 0.9872, 0.388, 0.9872, 0.388, 0.9872, 0.388, 0.9872, 0.388, 0.9872, 0.388, 0.9872, 0.388, 0.9872, 0.388, 0.7668, 0.9728, 0.7668, 0.9728, 0.7668, 0.9728, 0.7668, 0.9728, 0.7668, 0.9728, 0.7668, 0.9728, 0.7668, 0.9728, 0.7668, 0.9728, 0.9872, 0.388, 0.9872, 0.388, 0.9872, 0.388, 0.9872, 0.388, 0.4747, 0.357, 0.4747, 0.357, 0.4747, 0.357, 0.4747, 0.357, 0.4747, 0.357, 0.4747, 0.357, 0.4747, 0.357, 0.4747, 0.357, 0.7668, 0.9728, 0.7668, 0.9728, 0.7668, 0.9728, 0.7668, 0.9728, 0.7668, 0.9728, 0.7668, 0.9728, 0.7668, 0.9728, 0.7668, 0.9728, 0.7668, 0.9728, 0.7668, 0.9728, 0.7668, 0.9728, 0.7668, 0.9728, 0.7668, 0.9728, 0.7668, 0.9728, 0.7668, 0.9728, 0.7668, 0.9728, 0.9872, 0.388, 0.9872, 0.388, 0.9872, 0.388, 0.9872, 0.388, 0.9872, 0.388, 0.9872, 0.388, 0.9872, 0.388, 0.9872, 0.388, 0.9872, 0.388, 0.9872, 0.388, 0.9872, 0.388, 0.9872, 0.388, 0.9872, 0.388, 0.9872, 0.388, 0.9872, 0.388, 0.9872, 0.388, 0.9872, 0.388, 0.9872, 0.388, 0.9872, 0.388, 0.9872, 0.388, 0.9872, 0.388, 0.9872, 0.388, 0.9872, 0.388, 0.9872, 0.388, 0.7668, 0.9728, 0.7668, 0.9728, 0.7668, 0.9728, 0.7668, 0.9728, 0.9872, 0.388, 0.9872, 0.388, 0.9872, 0.388, 0.9872, 0.388, 0.9872, 0.388, 0.9872, 0.388, 0.9872, 0.388, 0.9872, 0.388, 0.7668, 0.9728, 0.7668, 0.9728, 0.7668, 0.9728, 0.7668, 0.9728, 0.7668, 0.9728, 0.7668, 0.9728, 0.7668, 0.9728, 0.7668, 0.9728, 0.9872, 0.388, 0.9872, 0.388, 0.9872, 0.388, 0.9872, 0.388, 0.7668, 0.9728, 0.7668, 0.9728, 0.7668, 0.9728, 0.7668, 0.9728, 0.7668, 0.9728, 0.7668, 0.9728, 0.7668, 0.9728, 0.7668, 0.9728, 0.7668, 0.9728, 0.7668, 0.9728, 0.7668, 0.9728, 0.7668, 0.9728, 0.7668, 0.9728, 0.7668, 0.9728, 0.7668, 0.9728, 0.7668, 0.9728, 0.7668, 0.9728, 0.7668, 0.9728, 0.7668, 0.9728, 0.7668, 0.9728, 0.7668, 0.9728, 0.7668, 0.9728, 0.9872, 0.388, 0.9872, 0.388, 0.9872, 0.388, 0.9872, 0.388, 0.9872, 0.388, 0.9872, 0.388, 0.9872, 0.388, 0.9872, 0.388, 0.9872, 0.388, 0.9872, 0.388, 0.9872, 0.388, 0.9872, 0.388, 0.9872, 0.388, 0.9872, 0.388, 0.9872, 0.388, 0.9872, 0.388, 0.9872, 0.388, 0.9872, 0.388, 0.9872, 0.388, 0.9872, 0.388, 0.9872, 0.388, 0.9872, 0.388, 0.9872, 0.388, 0.9872, 0.388, 0.4747, 0.357, 0.4747, 0.357, 0.4747, 0.357, 0.4747, 0.357, 0.4747, 0.357, 0.4747, 0.357, 0.4747, 0.357, 0.4747, 0.357, 0.7668, 0.9728, 0.7668, 0.9728, 0.7668, 0.9728, 0.7668, 0.9728, 0.7668, 0.9728, 0.7668, 0.9728, 0.7668, 0.9728, 0.7668, 0.9728, 0.7668, 0.9728, 0.7668, 0.9728, 0.7668, 0.9728, 0.7668, 0.9728, 0.7668, 0.9728, 0.7668, 0.9728, 0.7668, 0.9728, 0.7668, 0.9728, 0.9872, 0.388, 0.9872, 0.388, 0.9872, 0.388, 0.9872, 0.388, 0.9872, 0.388, 0.9872, 0.388, 0.9872, 0.388, 0.9872, 0.388, 0.9872, 0.388, 0.9872, 0.388, 0.9872, 0.388, 0.9872, 0.388, 0.9872, 0.388, 0.9872, 0.388, 0.9872, 0.388, 0.9872, 0.388, 0.9872, 0.388, 0.9872, 0.388, 0.9872, 0.388, 0.9872, 0.388, 0.9872, 0.388, 0.9872, 0.388, 0.9872, 0.388, 0.9872, 0.388, 0.9872, 0.388, 0.9872, 0.388, 0.9872, 0.388, 0.9872, 0.388, 0.9872, 0.388, 0.9872, 0.388, 0.9872, 0.388, 0.9872, 0.388, 0.9872, 0.388, 0.9872, 0.388, 0.9872, 0.388, 0.9872, 0.388, 0.9872, 0.388, 0.9872, 0.388, 0.9872, 0.388, 0.9872, 0.388, 0.9872, 0.388, 0.9872, 0.388, 0.9872, 0.388, 0.9872, 0.388, 0.9872, 0.388, 0.9872, 0.388, 0.9872, 0.388, 0.9872, 0.388, 0.7668, 0.9728, 0.7668, 0.9728, 0.7668, 0.9728, 0.7668, 0.9728, 0.7668, 0.9728, 0.7668, 0.9728, 0.7668, 0.9728, 0.7668, 0.9728, 0.7668, 0.9728, 0.7668, 0.9728, 0.7668, 0.9728, 0.7668, 0.9728, 0.7668, 0.9728, 0.7668, 0.9728, 0.7668, 0.9728, 0.7668, 0.9728, 0.7668, 0.9728, 0.7668, 0.9728, 0.7668, 0.9728, 0.7668, 0.9728, 0.7668, 0.9728, 0.7668, 0.9728, 0.9872, 0.388, 0.9872, 0.388, 0.9872, 0.388, 0.9872, 0.388, 0.9872, 0.388, 0.9872, 0.388, 0.9872, 0.388, 0.9872, 0.388, 0.9872, 0.388, 0.9872, 0.388, 0.9872, 0.388, 0.9872, 0.388, 0.9872, 0.388, 0.9872, 0.388, 0.9872, 0.388, 0.9872, 0.388, 0.9872, 0.388, 0.9872, 0.388, 0.9872, 0.388, 0.9872, 0.388, 0.9872, 0.388, 0.9872, 0.388, 0.9872, 0.388, 0.9872, 0.388, 0.4747, 0.357, 0.4747, 0.357, 0.4747, 0.357, 0.4747, 0.357, 0.4747, 0.357, 0.4747, 0.357, 0.4747, 0.357, 0.4747, 0.357, 0.7668, 0.9728, 0.7668, 0.9728, 0.7668, 0.9728, 0.7668, 0.9728, 0.7668, 0.9728, 0.7668, 0.9728, 0.7668, 0.9728, 0.7668, 0.9728, 0.7668, 0.9728, 0.7668, 0.9728, 0.7668, 0.9728, 0.7668, 0.9728, 0.7668, 0.9728, 0.7668, 0.9728, 0.7668, 0.9728, 0.7668, 0.9728, 0.9872, 0.388, 0.9872, 0.388, 0.9872, 0.388, 0.9872, 0.388, 0.9872, 0.388, 0.9872, 0.388, 0.9872, 0.388, 0.9872, 0.388, 0.9872, 0.388, 0.9872, 0.388, 0.9872, 0.388, 0.9872, 0.388, 0.9872, 0.388, 0.9872, 0.388, 0.9872, 0.388, 0.9872, 0.388, 0.9872, 0.388, 0.9872, 0.388, 0.9872, 0.388, 0.9872, 0.388, 0.9872, 0.388, 0.9872, 0.388, 0.9872, 0.388, 0.9872, 0.388, 0.9872, 0.388, 0.9872, 0.388, 0.9872, 0.388, 0.9872, 0.388, 0.9872, 0.388, 0.9872, 0.388, 0.9872, 0.388, 0.9872, 0.388, 0.9872, 0.388, 0.9872, 0.388, 0.9872, 0.388, 0.9872, 0.388, 0.9872, 0.388, 0.9872, 0.388, 0.9872, 0.388, 0.9872, 0.388, 0.9872, 0.388, 0.9872, 0.388, 0.9872, 0.388, 0.9872, 0.388, 0.9872, 0.388, 0.9872, 0.388, 0.9872, 0.388, 0.9872, 0.388, 0.7668, 0.9728, 0.7668, 0.9728, 0.7668, 0.9728, 0.7668, 0.9728, 0.7668, 0.9728, 0.7668, 0.9728, 0.7668, 0.9728, 0.7668, 0.9728])
me_cube_048.materials.append(mat_material_001)
me_cube_048.use_remesh_fix_poles = True
me_cube_048.use_remesh_preserve_attributes = False
me_cube_048.use_mirror_vertex_groups = False
me_cube_048.update()

# ---- objects
ob_cone = bpy.data.objects.new('Cone', me_cone)
ob_cube = bpy.data.objects.new('Cube', me_cube_048)

# ---- transforms, parenting, visibility, modifiers, constraints
ob_cone.location = (-0.0009694, -0.04876, 2.926)
ob_cone.rotation_euler = (-0.05178, -0.003926, -0.0117)
ob_cone.scale = (0.2882, 0.2882, 0.2882)
ob_cone.lineart.crease_threshold = 0.0
ob_cube.location = (0.8024, 0.0, 0.934)
ob_cube.scale = (0.06288, 0.04949, 0.09401)
ob_cube.lineart.crease_threshold = 0.0

# ---- collection membership
col_collection.objects.link(ob_cone)
col_collection.objects.link(ob_cube)

# ---- scene / render settings (as saved in the file)
scene.frame_start = 1; scene.frame_end = 250; scene.frame_set(1)
scene.render.engine = 'BLENDER_EEVEE_NEXT'
scene.cycles.use_denoising = False
scene.cycles.samples = 128
scene.cycles.sampling_pattern = 'TABULATED_SOBOL'
scene.cycles.use_adaptive_sampling = False
scene.cycles.use_light_tree = False
scene.view_settings.view_transform = 'Filmic'
bpy.context.view_layer.update()

# ---- added for rendering (the .blend has no active camera and no usable light): camera, sun
cam_auto = bpy.data.cameras.new('AutoCamera')
cam_auto.lens = 50.0
cam_auto.sensor_width = 36.0
cam_auto.clip_end = 1000.0
ob_auto_camera = bpy.data.objects.new('AutoCamera', cam_auto)
scene.collection.objects.link(ob_auto_camera)
ob_auto_camera.location = (3.8459, -4.61508, 4.69285)
ob_auto_camera.rotation_euler = (1.09748, -7.21219e-08, 0.694738)
scene.camera = ob_auto_camera
light_auto_sun = bpy.data.lights.new('AutoSun', 'SUN')
light_auto_sun.energy = 3.0
light_auto_sun.angle = 0.0523599
ob_auto_sun = bpy.data.objects.new('AutoSun', light_auto_sun)
scene.collection.objects.link(ob_auto_sun)
ob_auto_sun.rotation_euler = (0.872665, 0.174533, 0.523599)
bpy.context.view_layer.update()
